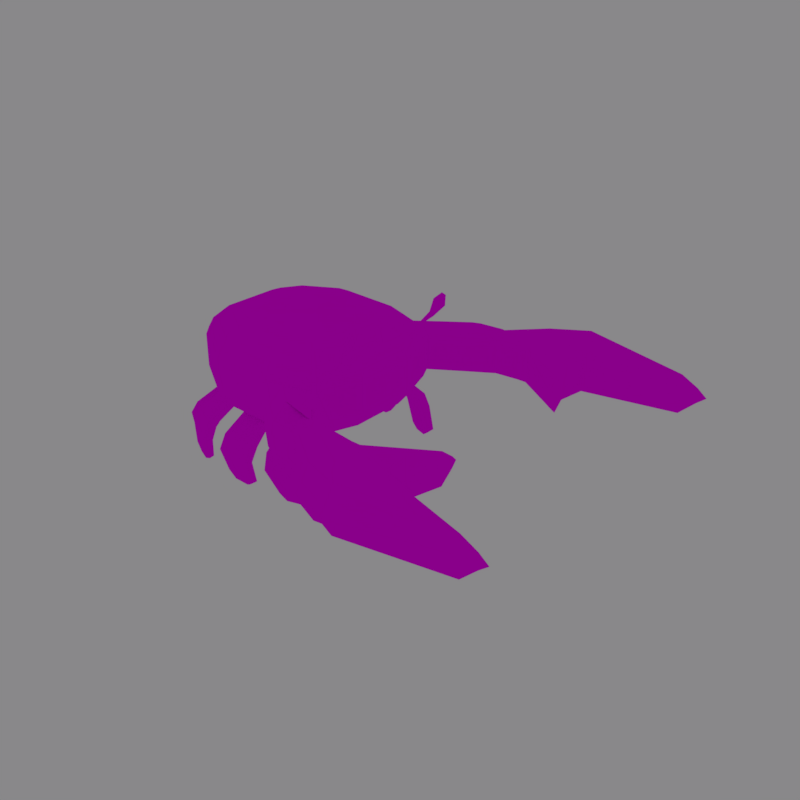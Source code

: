 # Source: crab_model.blend  (saved by Blender 2.79.0; exported with 4.5.12 LTS)
import bpy
from mathutils import Matrix  # noqa: F401  (used for matrix-valued properties, if any)

bpy.ops.wm.read_factory_settings(use_empty=True)
scene = bpy.context.scene
scene.name = 'Scene'

# ---- collections
col_collection_1 = bpy.data.collections.new('Collection 1'); scene.collection.children.link(col_collection_1)

# ---- images (referenced by path relative to the original .blend; pixels are not part of the script)
import os
ASSET_DIR = os.environ.get("B2B_ASSET_DIR", "")  # directory of the original .blend (textures are referenced by path, not embedded)
HERE = os.path.dirname(os.path.abspath(__file__))  # packed textures are extracted next to this script under _unpacked/

def load_image(name, relpath, width, height, colorspace="sRGB"):
    """Load a texture the original file referenced (path relative to the .blend, or extracted next to this script)."""
    p = next((c for c in (os.path.join(HERE, relpath), os.path.join(ASSET_DIR, relpath)) if relpath and os.path.exists(c)), "")
    if p:
        img = bpy.data.images.load(p, check_existing=True)
        img.name = name
    else:  # same state as the original file: an image datablock whose file is absent (Cycles renders it pink)
        img = bpy.data.images.new(name, width, height)
        img.source = "FILE"
        img.filepath = "//" + (relpath or name)
    img.colorspace_settings.name = colorspace
    return img
img_cr = load_image('CR', '', 2048, 2048, 'sRGB')
img_s = load_image('S', 'S.png', 1024, 1024, 'sRGB')

# ---- materials (node trees are filled in below, after node groups)
mat_material = bpy.data.materials.new('Material')
mat_material.alpha_threshold = 0.0
mat_material.diffuse_color = (0.8, 0.1838, 0.07429, 1.0)
mat_material.roughness = 0.5
mat_material.line_color = (0.0, 0.0, 0.0, 1.0)
mat_material_001 = bpy.data.materials.new('Material.001')
mat_material_001.alpha_threshold = 0.0
mat_material_001.roughness = 0.5
mat_material_002 = bpy.data.materials.new('Material.002')
mat_material_002.alpha_threshold = 0.0
mat_material_002.roughness = 0.5
mat_crab = bpy.data.materials.new('crab')
mat_crab.alpha_threshold = 0.0
mat_crab.roughness = 0.5
mat_material_005 = bpy.data.materials.new('Material.005')
mat_material_005.alpha_threshold = 0.0
mat_material_005.roughness = 0.5

# ---- material node trees
mat_material.use_nodes = True; mat_material.node_tree.nodes.clear()
_N = mat_material.node_tree.nodes; _L = mat_material.node_tree.links
n0 = _N.new('ShaderNodeOutputMaterial'); n0.name = 'Material Output'; n0.location = (300, 300)
n1 = _N.new('ShaderNodeBsdfDiffuse'); n1.name = 'Diffuse BSDF'; n1.location = (10, 300)
n1.inputs[0].default_value = (0.8, 0.1838, 0.07429, 1.0)
_L.new(n1.outputs[0], n0.inputs[0])
n0.is_active_output = True
mat_material_001.use_nodes = True; mat_material_001.node_tree.nodes.clear()
_N = mat_material_001.node_tree.nodes; _L = mat_material_001.node_tree.links
n0 = _N.new('ShaderNodeOutputMaterial'); n0.name = 'Material Output'; n0.location = (300, 300)
n1 = _N.new('ShaderNodeBsdfDiffuse'); n1.name = 'Diffuse BSDF'; n1.location = (10, 300)
n1.inputs[0].default_value = (0.07324, 0.07324, 0.07324, 1.0)
_L.new(n1.outputs[0], n0.inputs[0])
n0.is_active_output = True
mat_material_002.use_nodes = True; mat_material_002.node_tree.nodes.clear()
_N = mat_material_002.node_tree.nodes; _L = mat_material_002.node_tree.links
n0 = _N.new('ShaderNodeOutputMaterial'); n0.name = 'Material Output'; n0.location = (300, 300)
n1 = _N.new('ShaderNodeBsdfDiffuse'); n1.name = 'Diffuse BSDF'; n1.location = (10, 300)
n1.inputs[0].default_value = (0.8, 0.6779, 0.38, 1.0)
_L.new(n1.outputs[0], n0.inputs[0])
n0.is_active_output = True
mat_crab.use_nodes = True; mat_crab.node_tree.nodes.clear()
_N = mat_crab.node_tree.nodes; _L = mat_crab.node_tree.links
n0 = _N.new('ShaderNodeOutputMaterial'); n0.name = 'Material Output'; n0.location = (300, 300)
n1 = _N.new('ShaderNodeTexImage'); n1.name = 'Image Texture'; n1.location = (-2789, 2502)
n1.width = 140
n2 = _N.new('ShaderNodeBsdfDiffuse'); n2.name = 'Diffuse BSDF'; n2.location = (40, 321)
n3 = _N.new('ShaderNodeTexImage'); n3.name = 'Image Texture.001'; n3.location = (-121, 509)
n3.width = 140
n3.image = img_cr
_L.new(n2.outputs[0], n0.inputs[0])
n0.is_active_output = True
mat_material_005.use_nodes = True; mat_material_005.node_tree.nodes.clear()
_N = mat_material_005.node_tree.nodes; _L = mat_material_005.node_tree.links
n0 = _N.new('ShaderNodeOutputMaterial'); n0.name = 'Material Output'; n0.location = (300, 300)
n1 = _N.new('ShaderNodeBsdfDiffuse'); n1.name = 'Diffuse BSDF'; n1.location = (57, 428)
n2 = _N.new('ShaderNodeTexImage'); n2.name = 'Image Texture'; n2.location = (-137, 478)
n2.width = 129
n2.image = img_s
_L.new(n1.outputs[0], n0.inputs[0])
_L.new(n2.outputs[0], n1.inputs[0])
n0.is_active_output = True

# ---- world
world_world = bpy.data.worlds.new('World'); scene.world = world_world
world_world.color = (0.2493, 0.2457, 0.2529)
world_world.use_sun_shadow = False
world_world.sun_shadow_jitter_overblur = 0.0
world_world.cycles.sampling_method = 'MANUAL'

# ---- meshes
me_cube = bpy.data.meshes.new('Cube')
me_cube.from_pydata([(-0.3333, 0.3333, 1.133), (0.3333, 0.3333, 1.094), (-0.3333, -0.3333, 1.152), (0.3333, -0.3333, 1.11), (0.3333, 0.3333, -0.8963), (-0.3333, 0.3333, -0.8546), (0.3333, -0.3333, -0.8792), (-0.3333, -0.3333, -0.8342), (1.12, 1.12, -0.3291), (1.12, 1.12, 0.4153), (1.12, -1.12, -0.2868), (1.12, -1.12, 0.4566), (-1.12, -0.9128, -0.1275), (-1.12, -0.9128, 0.6131), (-1.12, 0.9128, -0.2077), (-1.12, 0.9128, 0.5342), (-1.56, -0.4478, 0.4509), (-1.56, -0.4478, -0.09769), (-1.56, 0.4478, 0.4262), (-1.56, 0.4478, -0.1228), (1.343, 0.4478, 0.4195), (1.343, 0.4478, -0.3265), (1.343, -0.4478, 0.4348), (1.343, -0.4478, -0.3108), (0.4478, 1.343, -0.3054), (0.4478, 1.343, 0.44), (-0.4478, 1.343, -0.2582), (-0.4478, 1.343, 0.4863), (0.4478, -1.343, 0.5027), (0.4478, -1.343, -0.2414), (-0.4478, -1.343, 0.567), (-0.4478, -1.343, -0.176), (0.6509, 0.6412, 1.073), (1.155, 0.8421, 0.7416), (0.8367, 0.8319, 1.0), (1.135, 0.8222, 0.791), (0.6509, -0.6412, 1.101), (1.155, -0.8421, 0.772), (0.8367, -0.8319, 1.034), (1.135, -0.8222, 0.821), (-0.6436, -0.6436, 1.187), (-1.084, -0.8834, 0.7953), (-0.8331, -0.6788, 1.146), (-0.9944, -0.8102, 1.003), (-0.6436, 0.6436, 1.146), (-1.084, 0.8834, 0.7198), (-0.8331, 0.6788, 1.092), (-0.9944, 0.8102, 0.9354), (0.7425, 0.3647, 1.072), (1.225, 0.6305, 0.7434), (0.9843, 0.3867, 1.002), (1.2, 0.6258, 0.7925), (1.225, -0.6305, 0.7656), (0.7425, -0.3647, 1.088), (1.2, -0.6258, 0.8148), (0.9843, -0.3867, 1.017), (-0.7362, -0.3642, 1.182), (-1.517, -0.4333, 0.5867), (-0.9811, -0.3864, 1.143), (-1.187, -0.4117, 1.001), (-1.517, 0.4333, 0.5632), (-0.7362, 0.3642, 1.159), (-1.187, 0.4117, 0.9719), (-0.9811, 0.3864, 1.117), (0.4333, 1.3, 0.6304), (0.3642, 0.7362, 1.083), (0.4117, 1.187, 0.8521), (0.3864, 0.9811, 1.018), (-0.3642, 0.7362, 1.123), (-0.4333, 1.3, 0.6752), (-0.3864, 0.9811, 1.059), (-0.4117, 1.187, 0.8952), (0.3642, -0.7362, 1.118), (0.4333, -1.3, 0.691), (0.3864, -0.9811, 1.064), (0.4117, -1.187, 0.9077), (-0.4333, -1.3, 0.7527), (-0.3642, -0.7362, 1.167), (-0.4117, -1.187, 0.9654), (-0.3864, -0.9811, 1.117), (0.6344, 0.6242, -0.9245), (1.088, 1.088, -0.494), (0.7965, 0.9011, -0.8262), (0.8646, 0.9706, -0.7611), (1.088, -1.088, -0.4521), (0.6344, -0.6242, -0.8955), (0.8646, -0.9706, -0.72), (0.7965, -0.9011, -0.7869), (-1.088, -0.8867, -0.2972), (-0.6267, -0.6267, -0.8081), (-0.8386, -0.9767, -0.5873), (-0.767, -0.8842, -0.6885), (-0.6267, 0.6267, -0.8492), (-1.088, 0.8867, -0.3748), (-0.767, 0.8842, -0.748), (-0.8386, 0.9767, -0.6539), (1.305, 0.4349, -0.4929), (0.721, 0.363, -0.9197), (1.188, 0.4124, -0.716), (0.9741, 0.3861, -0.8725), (0.721, -0.363, -0.9033), (1.305, -0.4349, -0.4773), (0.9741, -0.3861, -0.8566), (1.188, -0.4124, -0.7004), (-1.521, -0.4349, -0.2242), (-0.7143, -0.3625, -0.8065), (-1.11, -0.4718, -0.5877), (-1.004, -0.4587, -0.6783), (-0.7143, 0.3625, -0.8309), (-1.521, 0.4349, -0.2484), (-1.004, 0.4587, -0.711), (-1.11, 0.4718, -0.622), (0.3625, 0.7143, -0.9091), (0.4349, 1.305, -0.472), (0.4707, 1.009, -0.8123), (0.4816, 1.098, -0.747), (-0.4349, 1.305, -0.4256), (-0.3625, 0.7143, -0.8661), (-0.2064, 1.125, -0.7089), (-0.1992, 1.032, -0.7782), (0.4349, -1.305, -0.4092), (0.3625, -0.7143, -0.873), (0.4816, -1.098, -0.6943), (0.4707, -1.009, -0.7635), (-0.3625, -0.7143, -0.8222), (-0.4349, -1.305, -0.3457), (-0.1992, -1.032, -0.7177), (-0.2064, -1.125, -0.6432), (0.9951, -0.9938, -0.6776), (0.829, -0.8239, -0.8399), (0.829, 0.8239, -0.8755), (0.9951, 0.9938, -0.7177), (0.1992, 1.032, -0.8006), (0.2064, 1.125, -0.7318), (0.2064, -1.125, -0.6731), (0.1992, -1.032, -0.7464), (-0.5079, 1.119, -0.6811), (-0.4966, 1.0, -0.7689), (-0.4966, -1.0, -0.7058), (-0.5079, -1.119, -0.6107), (0.3858, 0.9708, -0.8565), (0.4123, 1.187, -0.6965), (0.4123, -1.187, -0.6385), (0.3858, -0.9708, -0.8082), (-0.8913, 0.7977, -0.732), (-0.3858, 0.9708, -0.8126), (-0.4123, 1.187, -0.6514), (-0.9745, 0.881, -0.6459), (-0.9745, -0.881, -0.584), (-0.4123, -1.187, -0.5785), (-0.3858, -0.9708, -0.7529), (-0.8913, -0.7977, -0.6767), (-0.8252, 0.8252, -0.7799), (-0.9941, 0.8623, -0.6064), (-0.9941, -0.8623, -0.5364), (-0.8252, -0.8252, -0.7236), (-1.187, 0.4123, -0.5719), (-0.9708, 0.3858, -0.7531), (-1.187, -0.4123, -0.5414), (-0.9708, -0.3858, -0.7258), (0.9997, -1.347, -1.398), (0.9198, -1.251, -1.492), (0.9198, 1.251, -1.544), (0.9997, 1.347, -1.452), (0.5379, 1.401, -1.53), (0.5507, 1.524, -1.439), (0.5507, -1.524, -1.368), (0.5379, -1.401, -1.464), (-0.2559, 1.562, -1.397), (-0.2475, 1.433, -1.493), (-0.2475, -1.433, -1.408), (-0.2559, -1.562, -1.305), (0.2197, 1.433, -1.518), (0.2281, 1.562, -1.422), (0.2281, -1.562, -1.342), (0.2197, -1.433, -1.443), (-0.9131, 1.227, -1.46), (-0.5961, 1.388, -1.485), (-0.6093, 1.553, -1.363), (-0.997, 1.356, -1.33), (-0.997, -1.356, -1.235), (-0.6093, -1.553, -1.263), (-0.5961, -1.388, -1.395), (-0.9131, -1.227, -1.374), (-1.181, 1.057, -1.429), (-1.278, 1.167, -1.311), (-1.278, -1.167, -1.223), (-1.181, -1.057, -1.351), (-1.437, 0.625, -1.278), (-1.312, 0.6076, -1.401), (-1.437, -0.625, -1.23), (-1.312, -0.6076, -1.354), (1.117, -1.295, -1.916), (1.045, -1.222, -1.987), (1.045, 1.222, -2.036), (1.117, 1.295, -1.966), (0.6984, 1.336, -2.023), (0.71, 1.43, -1.953), (0.71, -1.43, -1.889), (0.6984, -1.336, -1.963), (-0.1945, 1.482, -1.907), (-0.1869, 1.383, -1.981), (-0.1869, -1.383, -1.9), (-0.1945, -1.482, -1.821), (0.2365, 1.383, -2.004), (0.2441, 1.482, -1.93), (0.2441, -1.482, -1.854), (0.2365, -1.383, -1.932), (-0.9634, 1.204, -1.939), (-0.6762, 1.327, -1.961), (-0.6881, 1.453, -1.868), (-1.039, 1.302, -1.839), (-1.039, -1.302, -1.746), (-0.6881, -1.453, -1.772), (-0.6762, -1.327, -1.874), (-0.9634, -1.204, -1.854), (-1.186, 1.021, -1.912), (-1.275, 1.109, -1.82), (-1.275, -1.109, -1.737), (-1.186, -1.021, -1.836), (-1.419, 0.6746, -1.793), (-1.306, 0.6606, -1.888), (-1.419, -0.6746, -1.74), (-1.306, -0.6606, -1.837), (0.8901, 1.178, -1.188), (0.9713, 1.269, -1.102), (0.5021, 1.32, -1.173), (0.5151, 1.436, -1.087), (-0.2419, 1.475, -1.052), (-0.2333, 1.353, -1.143), (0.2417, 1.353, -1.168), (0.2503, 1.475, -1.078), (-0.5861, 1.466, -1.02), (-0.9803, 1.28, -0.9868), (-0.895, 1.159, -1.109), (-0.5727, 1.311, -1.134), (-1.043, 1.046, -1.089), (-1.142, 1.155, -0.9774), (-1.304, 0.6184, -0.946), (-1.177, 0.6012, -1.062), (-1.142, -1.155, -0.8935), (-1.043, -1.045, -1.015), (-1.304, -0.6184, -0.8991), (-1.177, -0.6012, -1.017), (-0.9797, -1.278, -0.8945), (-0.5857, -1.464, -0.9234), (-0.5723, -1.309, -1.048), (-0.8944, -1.157, -1.026), (0.2655, -1.475, -1.004), (0.2569, -1.353, -1.1), (-0.2267, -1.475, -0.9671), (-0.2181, -1.353, -1.065), (0.9723, -1.272, -1.055), (0.891, -1.181, -1.143), (0.5156, -1.439, -1.024), (0.5026, -1.322, -1.115), (0.9915, -1.308, -2.088), (0.9553, -1.271, -2.123), (0.9553, 1.271, -2.176), (0.9915, 1.308, -2.141), (0.7823, 1.329, -2.169), (0.7881, 1.376, -2.134), (0.7881, -1.376, -2.074), (0.7823, -1.329, -2.111), (-0.09804, 1.457, -2.092), (-0.09422, 1.408, -2.129), (-0.09422, -1.408, -2.049), (-0.09804, -1.457, -2.009), (0.1175, 1.408, -2.14), (0.1213, 1.457, -2.104), (0.1213, -1.457, -2.026), (0.1175, -1.408, -2.065), (-0.9158, 1.262, -2.08), (-0.7722, 1.324, -2.091), (-0.7782, 1.387, -2.045), (-0.9538, 1.312, -2.03), (-0.9538, -1.312, -1.939), (-0.7782, -1.387, -1.952), (-0.7722, -1.324, -2.002), (-0.9158, -1.262, -1.993), (-1.255, 0.9435, -2.042), (-1.299, 0.9878, -1.997), (-1.299, -0.9878, -1.922), (-1.255, -0.9435, -1.972), (-1.371, 0.7704, -1.983), (-1.314, 0.7635, -2.031), (-1.371, -0.7704, -1.924), (-1.314, -0.7635, -1.972), (0.9954, -0.9941, 0.867), (1.188, -0.4118, 0.8483), (1.3, -0.4333, 0.6253), (1.084, -1.084, 0.645), (1.188, 0.4118, 0.8335), (0.9954, 0.994, 0.8289), (1.084, 1.084, 0.6047), (1.3, 0.4333, 0.6103), (1.232, -0.7937, 0.9516), (1.271, -0.6758, 0.9481), (1.286, -0.6787, 0.9186), (1.244, -0.8056, 0.9223), (1.271, 0.6758, 0.9249), (1.232, 0.7937, 0.9241), (1.244, 0.8056, 0.8944), (1.286, 0.6787, 0.8955), (1.31, -0.8684, 1.199), (1.373, -0.6442, 1.193), (1.397, -0.6496, 1.145), (1.329, -0.8911, 1.151), (1.373, 0.6442, 1.172), (1.31, 0.8684, 1.17), (1.329, 0.8911, 1.122), (1.397, 0.6496, 1.124), (1.556, -0.8682, 1.814), (1.649, -0.5736, 1.854), (1.698, -0.5807, 1.801), (1.598, -0.8981, 1.758), (1.649, 0.5736, 1.838), (1.556, 0.8682, 1.79), (1.598, 0.8981, 1.733), (1.698, 0.5807, 1.786), (1.682, 0.5309, 1.479), (1.625, 0.5214, 1.564), (1.498, 0.9143, 1.53), (1.546, 0.9541, 1.443), (1.546, -0.9541, 1.47), (1.498, -0.9143, 1.557), (1.625, -0.5214, 1.578), (1.682, -0.5309, 1.494), (1.581, 1.442, -0.3508), (1.581, 1.442, 0.3944), (1.581, -1.442, -0.3072), (1.581, -1.442, 0.4366), (0.9082, 1.729, -0.3341), (0.9082, 1.729, 0.4121), (0.9082, -1.729, 0.4794), (0.9082, -1.729, -0.2652), (2.256, 1.701, -0.3685), (2.256, 1.701, 0.3776), (2.256, -1.701, -0.3358), (2.256, -1.701, 0.4088), (1.584, 2.04, -0.36), (1.584, 2.04, 0.3872), (1.584, -2.04, 0.4441), (1.584, -2.04, -0.3013), (1.914, -1.662, -0.3212), (1.242, -1.992, -0.2822), (1.242, -1.992, 0.4627), (1.914, -1.662, 0.423), (1.246, 1.996, 0.3964), (1.246, 1.996, -0.3504), (1.919, 1.664, -0.3622), (1.919, 1.664, 0.3835), (2.389, 1.701, -0.3702), (2.389, 1.701, 0.376), (2.389, -1.701, -0.3411), (2.389, -1.701, 0.4038), (1.716, 2.04, -0.3629), (1.716, 2.04, 0.3845), (1.716, -2.04, 0.4371), (1.716, -2.04, -0.3084), (4.341, 2.386, -0.5237), (4.341, 2.386, 0.3715), (4.341, -2.386, -0.5237), (4.341, -2.386, 0.3715), (2.807, 2.655, -0.5248), (2.807, 2.655, 0.5248), (2.807, -2.655, 0.5458), (2.807, -2.655, -0.5014), (3.069, 2.043, -0.4486), (3.069, 2.043, 0.4486), (2.262, 2.45, -0.4486), (2.262, 2.45, 0.4501), (2.262, -2.45, 0.4899), (3.069, -2.043, 0.46), (2.262, -2.45, -0.4063), (3.069, -2.043, -0.4356), (3.183, 1.194, -0.3735), (3.183, 1.194, 0.3735), (3.183, -1.194, -0.3667), (3.183, -1.194, 0.3793), (3.005, 1.648, 0.4486), (3.005, -1.648, 0.4598), (3.005, -1.648, -0.4358), (3.005, 1.648, -0.4486), (1.12, 1.12, -0.08096), (1.12, 1.12, 0.1672), (1.12, -1.12, -0.03896), (1.12, -1.12, 0.2088), (-1.12, -0.9128, 0.1194), (-1.12, -0.9128, 0.3662), (-1.12, 0.9128, 0.03961), (-1.12, 0.9128, 0.2869), (-1.56, -0.4478, 0.268), (-1.56, -0.4478, 0.08517), (-1.56, 0.4478, 0.2432), (-1.56, 0.4478, 0.06024), (1.343, 0.4478, 0.1709), (1.343, 0.4478, -0.07781), (1.343, -0.4478, 0.1863), (1.343, -0.4478, -0.06224), (0.4478, 1.343, -0.05695), (0.4478, 1.343, 0.1915), (-0.4478, 1.343, -0.01002), (-0.4478, 1.343, 0.2381), (0.4478, -1.343, 0.2547), (0.4478, -1.343, 0.006662), (-0.4478, -1.343, 0.3193), (-0.4478, -1.343, 0.07168), (1.581, 1.442, -0.1024), (1.581, 1.442, 0.146), (1.581, -1.442, -0.05929), (1.581, -1.442, 0.1887), (0.9082, 1.787, -0.08535), (0.9082, 1.787, 0.1634), (0.9082, -1.796, 0.2312), (0.9082, -1.796, -0.01697), (2.256, 1.701, -0.1198), (2.256, 1.701, 0.1289), (2.256, -1.701, -0.08763), (2.256, -1.701, 0.1606), (1.584, 2.109, -0.1109), (1.584, 2.109, 0.1382), (1.584, -2.118, 0.1956), (1.584, -2.118, -0.05284), (1.914, -1.662, 0.1749), (1.914, -1.662, -0.07313), (1.242, -2.068, -0.03393), (1.242, -2.068, 0.2144), (1.919, 1.664, -0.1136), (1.919, 1.664, 0.135), (1.246, 2.063, 0.1475), (1.246, 2.063, -0.1015), (2.389, 1.701, -0.1215), (2.389, 1.701, 0.1273), (2.389, -1.701, -0.09279), (2.389, -1.701, 0.1555), (1.716, 2.04, -0.1138), (1.716, 2.04, 0.1353), (1.716, -2.04, 0.1886), (1.716, -2.04, -0.05987), (4.574, 2.386, -0.1746), (4.574, 2.386, 0.1746), (4.574, -2.386, -0.1746), (4.574, -2.386, 0.1746), (2.807, 2.776, -0.1749), (2.807, 2.776, 0.1749), (2.807, -2.788, 0.1967), (2.807, -2.788, -0.1523), (2.262, 2.562, 0.1505), (2.262, 2.562, -0.1491), (3.069, 2.043, -0.1495), (3.069, 2.043, 0.1495), (3.069, -2.043, 0.1615), (3.069, -2.043, -0.137), (2.262, -2.573, -0.1076), (2.262, -2.573, 0.1912), (3.183, 1.031, -0.1245), (3.183, 1.031, 0.1245), (3.183, -0.9949, -0.118), (3.183, -0.9949, 0.1306), (3.005, 1.648, -0.1495), (3.005, 1.648, 0.1495), (3.005, -1.648, 0.1613), (3.005, -1.648, -0.1372), (1.12, 1.12, 0.04311), (1.12, -1.12, 0.08493), (-1.12, -0.9128, 0.2428), (-1.12, 0.9128, 0.1632), (-1.56, -0.4478, 0.1766), (-1.56, 0.4478, 0.1517), (1.343, 0.4478, 0.04653), (1.343, -0.4478, 0.06202), (0.4478, 1.343, 0.06729), (-0.4478, 1.343, 0.1141), (0.4478, -1.343, 0.1307), (-0.4478, -1.343, 0.1955), (1.581, 1.442, 0.02183), (1.581, -1.442, 0.06468), (0.9082, 1.787, 0.03902), (0.9082, -1.796, 0.1071), (2.256, 1.701, 0.004544), (2.256, -1.701, 0.03648), (1.584, 2.109, 0.01363), (1.584, -2.118, 0.07138), (1.914, -1.662, 0.05091), (1.242, -2.068, 0.09022), (1.919, 1.664, 0.01068), (1.246, 2.063, 0.02299), (2.389, 1.701, 0.002899), (2.389, -1.701, 0.03135), (1.716, 2.04, 0.01078), (1.716, -2.04, 0.06439), (4.711, 2.386, -2.384e-07), (4.711, -2.386, -2.384e-07), (2.807, 2.897, -1.788e-07), (2.807, -2.92, 0.02221), (2.262, 2.673, 0.0007316), (3.069, 2.043, -2.384e-07), (3.069, -2.043, 0.01223), (2.262, -2.696, 0.04178), (3.183, 0.9714, 2.384e-07), (3.183, -0.9225, 0.006294), (3.005, 1.648, 2.384e-07), (3.005, -1.648, 0.01202), (0.8941, -1.195, -0.2715), (0.6699, -1.27, -0.2564), (0.8941, -1.195, 0.4721), (0.6699, -1.27, 0.4875), (0.8941, 1.195, 0.4236), (0.6699, 1.27, 0.4319), (0.8941, 1.195, -0.3211), (0.6699, 1.27, -0.3133), (0.8652, 1.157, 0.6133), (0.6482, 1.229, 0.6219), (0.6044, 1.124, 0.8444), (0.799, 1.059, 0.8367), (0.5351, 0.9318, 1.012), (0.6852, 0.8821, 1.006), (0.4589, 0.7048, 1.08), (0.5544, 0.6731, 1.077), (0.5544, -0.6731, 1.107), (0.4589, -0.7048, 1.112), (0.5351, -0.9318, 1.054), (0.6852, -0.8821, 1.044), (0.6044, -1.124, 0.8942), (0.799, -1.059, 0.8807), (0.6482, -1.229, 0.6758), (0.8652, -1.157, 0.6605), (0.4685, 0.3437, 1.086), (0.6049, 0.3541, 1.079), (0.6049, -0.3541, 1.095), (0.4685, -0.3437, 1.102), (0.5429, 0.6545, -0.9193), (0.4523, 0.6846, -0.9142), (0.5322, 0.9223, -0.8628), (0.6799, 0.8733, -0.8691), (0.6048, 1.123, -0.7035), (0.799, 1.059, -0.7106), (0.6506, 1.233, -0.4793), (0.8684, 1.161, -0.4866), (0.8684, -1.161, -0.4377), (0.6506, -1.233, -0.4234), (0.6048, -1.123, -0.6514), (0.799, -1.059, -0.6645), (0.5322, -0.9223, -0.8187), (0.6799, -0.8733, -0.8292), (0.4523, -0.6846, -0.8804), (0.5429, -0.6545, -0.8879), (0.5906, 0.353, -0.9118), (0.4613, 0.3431, -0.904), (0.4613, -0.3431, -0.8871), (0.5906, -0.353, -0.8952), (0.5782, 0.9733, -0.8169), (0.6868, 0.9374, -0.8215), (0.6081, 1.056, -0.7517), (0.7357, 1.013, -0.7564), (0.6081, -1.056, -0.7028), (0.7357, -1.013, -0.7113), (0.5782, -0.9733, -0.7712), (0.6868, -0.9374, -0.779), (0.664, 1.351, -1.534), (0.7913, 1.301, -1.539), (0.699, 1.466, -1.443), (0.8486, 1.407, -1.448), (0.699, -1.466, -1.378), (0.8486, -1.407, -1.388), (0.664, -1.351, -1.473), (0.7913, -1.301, -1.482), (0.8127, 1.298, -2.027), (0.9281, 1.26, -2.031), (0.8444, 1.386, -1.957), (0.9801, 1.341, -1.961), (0.8444, -1.386, -1.898), (0.9801, -1.341, -1.907), (0.8127, -1.298, -1.971), (0.9281, -1.26, -1.979), (0.8178, 1.325, -1.097), (0.6658, 1.381, -1.092), (0.6302, 1.273, -1.178), (0.7596, 1.226, -1.183), (0.7603, -1.229, -1.134), (0.6309, -1.276, -1.124), (0.6664, -1.384, -1.035), (0.8186, -1.328, -1.045), (0.8394, 1.31, -2.171), (0.8971, 1.29, -2.173), (0.8552, 1.353, -2.136), (0.9231, 1.331, -2.139), (0.8552, -1.353, -2.079), (0.9231, -1.331, -2.083), (0.8394, -1.31, -2.115), (0.8971, -1.29, -2.119), (1.354, -1.539, -0.2931), (1.13, -1.635, -0.2791), (1.354, -1.539, 0.5823), (1.13, -1.635, 0.5966), (1.354, 1.539, 0.5317), (1.13, 1.634, 0.5376), (1.354, 1.539, -0.3452), (1.13, 1.634, -0.3396), (2.03, -1.815, -0.3242), (1.806, -1.928, -0.3127), (2.03, -1.815, 0.552), (1.806, -1.928, 0.5637), (2.03, 1.815, 0.5121), (1.806, 1.928, 0.5153), (2.03, 1.815, -0.3656), (1.806, 1.928, -0.3628), (1.464, -1.534, 0.5809), (1.688, -1.773, 0.5677), (1.688, -1.773, -0.3081), (1.464, -1.883, -0.2951), (1.692, 1.776, 0.5191), (1.468, 1.886, 0.5234), (1.468, 1.886, -0.3543), (1.692, 1.776, -0.3582), (2.163, -1.815, -0.3301), (1.939, -1.928, -0.3192), (2.163, -1.815, 0.5282), (1.939, -1.928, 0.5393), (2.163, 1.815, 0.4921), (1.939, 1.928, 0.4949), (2.163, 1.815, -0.3678), (1.939, 1.928, -0.3653), (3.825, -2.476, -0.5162), (3.313, -2.566, -0.5088), (3.825, -2.476, 0.4302), (3.313, -2.566, 0.4883), (3.825, 2.476, 0.4231), (3.313, 2.566, 0.4742), (3.825, 2.476, -0.5241), (3.313, 2.566, -0.5245), (2.798, 2.18, 0.5623), (2.528, 2.316, 0.5628), (2.528, 2.316, -0.4486), (2.798, 2.18, -0.4486), (2.798, -2.18, -0.4257), (2.528, -2.316, -0.416), (2.528, -2.316, 0.5932), (2.798, -2.18, 0.5833), (3.979, 2.517, 0.1747), (3.39, 2.647, 0.1748), (3.979, 2.517, -0.1747), (3.39, 2.647, -0.1748), (3.979, -2.521, -0.1671), (3.39, -2.655, -0.1597), (3.979, -2.521, 0.182), (3.39, -2.655, 0.1894), (4.07, -2.565, 0.007471), (3.435, -2.744, 0.01487), (4.07, 2.558, -2.184e-07), (3.435, 2.728, -1.985e-07)], [], [(88, 12, 17, 104), (69, 27, 15, 45), (531, 3, 72, 521), (2, 56, 40, 77), (528, 1, 3, 531), (96, 21, 23, 101), (30, 76, 41, 13), (64, 25, 27, 69), (518, 65, 1, 528), (0, 61, 56, 2), (18, 60, 45, 15), (16, 57, 60, 18), (109, 19, 14, 93), (24, 113, 116, 26), (104, 17, 19, 109), (4, 6, 7, 5), (511, 538, 113, 24), (120, 29, 31, 125), (20, 295, 290, 22), (1, 0, 2, 3), (507, 526, 73, 28), (3, 2, 77, 72), (101, 23, 10, 84), (112, 4, 5, 117), (22, 290, 291, 11), (13, 41, 57, 16), (28, 73, 76, 30), (541, 505, 29, 120), (6, 121, 124, 7), (404, 28, 30, 406), (125, 31, 12, 88), (511, 24, 332, 599), (65, 68, 0, 1), (400, 24, 26, 402), (9, 294, 295, 20), (405, 29, 335, 415), (549, 550, 6, 4), (396, 20, 22, 398), (533, 549, 4, 112), (385, 9, 20, 396), (5, 7, 105, 108), (392, 16, 18, 394), (117, 5, 108, 92), (389, 13, 16, 392), (68, 44, 61, 0), (402, 26, 14, 390), (26, 116, 93, 14), (394, 18, 15, 391), (7, 124, 89, 105), (406, 30, 13, 389), (550, 546, 121, 6), (398, 22, 11, 387), (53, 36, 38, 55), (55, 38, 288, 289), (33, 35, 301, 302), (69, 45, 47, 71), (71, 47, 46, 70), (70, 46, 44, 68), (77, 40, 42, 79), (79, 42, 43, 78), (78, 43, 41, 76), (61, 44, 46, 63), (63, 46, 47, 62), (62, 47, 45, 60), (32, 48, 50, 34), (34, 50, 292, 293), (49, 33, 302, 303), (48, 53, 55, 50), (50, 55, 289, 292), (292, 289, 290, 295), (40, 56, 58, 42), (42, 58, 59, 43), (43, 59, 57, 41), (56, 61, 63, 58), (58, 63, 62, 59), (59, 62, 60, 57), (513, 64, 66, 514), (514, 66, 67, 516), (516, 67, 65, 518), (64, 69, 71, 66), (66, 71, 70, 67), (67, 70, 68, 65), (521, 72, 74, 522), (522, 74, 75, 524), (524, 75, 73, 526), (72, 77, 79, 74), (74, 79, 78, 75), (75, 78, 76, 73), (513, 509, 25, 64), (101, 84, 128, 103), (103, 128, 129, 102), (102, 129, 85, 100), (117, 92, 152, 145), (238, 237, 185, 188), (146, 153, 93, 116), (125, 88, 154, 149), (251, 249, 175, 170), (150, 155, 89, 124), (109, 93, 153, 156), (245, 244, 180, 181), (157, 152, 92, 108), (81, 96, 98, 131), (131, 98, 99, 130), (130, 99, 97, 80), (96, 101, 103, 98), (98, 103, 102, 99), (99, 102, 100, 97), (88, 104, 158, 154), (241, 240, 186, 187), (155, 159, 105, 89), (104, 109, 156, 158), (158, 156, 157, 159), (159, 157, 108, 105), (533, 112, 140, 534), (248, 250, 171, 174), (536, 141, 113, 538), (112, 117, 145, 140), (233, 232, 178, 179), (141, 146, 116, 113), (541, 120, 142, 542), (237, 236, 184, 185), (544, 143, 121, 546), (120, 125, 149, 142), (249, 248, 174, 175), (143, 150, 124, 121), (81, 8, 21, 96), (86, 87, 129, 128), (82, 83, 131, 130), (553, 82, 130, 535), (115, 114, 140, 141), (554, 115, 141, 536), (557, 86, 128, 543), (123, 122, 142, 143), (558, 123, 143, 544), (118, 119, 145, 146), (126, 127, 149, 150), (132, 133, 141, 140), (119, 132, 140, 145), (133, 118, 146, 141), (134, 135, 143, 142), (127, 134, 142, 149), (135, 126, 150, 143), (94, 137, 145, 152), (137, 136, 146, 145), (95, 94, 152, 153), (136, 95, 153, 146), (90, 139, 149, 154), (139, 138, 150, 149), (91, 90, 154, 155), (138, 91, 155, 150), (144, 147, 153, 152), (148, 151, 155, 154), (147, 111, 156, 153), (111, 110, 157, 156), (110, 144, 152, 157), (106, 148, 154, 158), (107, 106, 158, 159), (151, 107, 159, 155), (189, 188, 220, 221), (161, 160, 192, 193), (175, 174, 206, 207), (188, 185, 217, 220), (168, 173, 205, 200), (187, 186, 218, 219), (172, 169, 201, 204), (185, 184, 216, 217), (246, 245, 181, 182), (239, 238, 188, 189), (244, 247, 183, 180), (236, 239, 189, 184), (247, 246, 182, 183), (240, 242, 190, 186), (253, 252, 160, 161), (242, 243, 191, 190), (225, 224, 162, 163), (243, 241, 187, 191), (578, 226, 164, 560), (229, 228, 168, 169), (226, 227, 165, 164), (250, 251, 170, 171), (576, 225, 163, 563), (231, 230, 172, 173), (582, 254, 166, 564), (235, 234, 176, 177), (230, 229, 169, 172), (254, 255, 167, 166), (232, 235, 177, 178), (228, 231, 173, 168), (580, 253, 161, 567), (234, 233, 179, 176), (218, 222, 286, 282), (568, 196, 260, 584), (202, 207, 271, 266), (216, 221, 285, 280), (195, 194, 258, 259), (206, 203, 267, 270), (221, 220, 284, 285), (193, 192, 256, 257), (174, 171, 203, 206), (163, 162, 194, 195), (184, 189, 221, 216), (170, 175, 207, 202), (560, 164, 196, 568), (186, 190, 222, 218), (177, 176, 208, 209), (164, 165, 197, 196), (190, 191, 223, 222), (178, 177, 209, 210), (563, 163, 195, 571), (191, 187, 219, 223), (176, 179, 211, 208), (564, 166, 198, 572), (179, 178, 210, 211), (166, 167, 199, 198), (181, 180, 212, 213), (567, 161, 193, 575), (182, 181, 213, 214), (169, 168, 200, 201), (180, 183, 215, 212), (171, 170, 202, 203), (183, 182, 214, 215), (173, 172, 204, 205), (555, 83, 225, 576), (114, 115, 227, 226), (552, 114, 226, 578), (83, 82, 224, 225), (118, 133, 231, 228), (132, 119, 229, 230), (133, 132, 230, 231), (119, 118, 228, 229), (94, 95, 233, 234), (136, 137, 235, 232), (137, 94, 234, 235), (95, 136, 232, 233), (144, 110, 239, 236), (110, 111, 238, 239), (147, 144, 236, 237), (111, 147, 237, 238), (107, 151, 241, 243), (106, 107, 243, 242), (148, 106, 242, 240), (151, 148, 240, 241), (91, 138, 246, 247), (90, 91, 247, 244), (138, 139, 245, 246), (139, 90, 244, 245), (127, 126, 251, 250), (135, 134, 248, 249), (134, 127, 250, 248), (126, 135, 249, 251), (559, 87, 253, 580), (122, 123, 255, 254), (556, 122, 254, 582), (87, 86, 252, 253), (273, 272, 275, 274), (277, 276, 279, 278), (284, 281, 280, 285), (282, 286, 287, 283), (584, 260, 261, 586), (268, 265, 264, 269), (588, 262, 263, 590), (270, 267, 266, 271), (209, 208, 272, 273), (196, 197, 261, 260), (222, 223, 287, 286), (210, 209, 273, 274), (571, 195, 259, 587), (223, 219, 283, 287), (208, 211, 275, 272), (572, 198, 262, 588), (211, 210, 274, 275), (198, 199, 263, 262), (213, 212, 276, 277), (575, 193, 257, 591), (214, 213, 277, 278), (201, 200, 264, 265), (212, 215, 279, 276), (203, 202, 266, 267), (215, 214, 278, 279), (205, 204, 268, 269), (217, 216, 280, 281), (204, 201, 265, 268), (219, 218, 282, 283), (200, 205, 269, 264), (220, 217, 281, 284), (207, 206, 270, 271), (39, 54, 289, 288), (54, 52, 290, 289), (37, 39, 288, 291), (52, 37, 291, 290), (51, 35, 293, 292), (35, 33, 294, 293), (49, 51, 292, 295), (33, 49, 295, 294), (297, 296, 304, 305), (296, 299, 307, 304), (37, 52, 298, 299), (52, 54, 297, 298), (51, 49, 303, 300), (35, 51, 300, 301), (39, 37, 299, 296), (54, 39, 296, 297), (322, 321, 316, 317), (321, 320, 319, 316), (303, 302, 310, 311), (302, 301, 309, 310), (299, 298, 306, 307), (298, 297, 305, 306), (300, 303, 311, 308), (301, 300, 308, 309), (313, 312, 315, 314), (317, 316, 319, 318), (325, 324, 315, 312), (326, 325, 312, 313), (320, 323, 318, 319), (323, 322, 317, 318), (324, 327, 314, 315), (327, 326, 313, 314), (310, 309, 322, 323), (311, 310, 323, 320), (308, 311, 320, 321), (309, 308, 321, 322), (306, 305, 326, 327), (307, 306, 327, 324), (305, 304, 325, 326), (304, 307, 324, 325), (430, 348, 341, 421), (610, 344, 338, 600), (401, 25, 333, 413), (507, 28, 334, 595), (384, 8, 328, 408), (508, 9, 329, 596), (504, 10, 330, 592), (387, 11, 331, 411), (600, 338, 354, 616), (604, 337, 353, 620), (428, 350, 336, 416), (614, 349, 340, 607), (608, 346, 342, 603), (426, 345, 343, 423), (424, 347, 339, 419), (612, 351, 337, 604), (411, 331, 347, 424), (415, 335, 345, 426), (595, 334, 346, 608), (592, 330, 344, 610), (596, 329, 351, 612), (599, 332, 349, 614), (408, 328, 350, 428), (413, 333, 348, 430), (634, 370, 364, 631), (450, 368, 360, 440), (421, 341, 357, 437), (416, 336, 352, 432), (607, 340, 356, 623), (603, 342, 358, 619), (423, 343, 359, 439), (419, 339, 355, 435), (647, 627, 366, 446), (643, 631, 364, 444), (638, 372, 366, 627), (454, 374, 367, 447), (452, 373, 363, 443), (632, 369, 361, 628), (636, 375, 362, 624), (448, 371, 365, 445), (437, 357, 371, 448), (620, 353, 369, 632), (451, 369, 380, 461), (623, 356, 370, 634), (616, 354, 375, 636), (432, 352, 376, 456), (439, 359, 374, 454), (619, 358, 372, 638), (456, 376, 383, 460), (459, 379, 381, 462), (355, 373, 381, 379), (453, 375, 382, 463), (435, 355, 379, 459), (354, 378, 382, 375), (353, 377, 380, 369), (368, 383, 352), (376, 352, 383), (354, 434, 458, 378), (489, 435, 459, 501), (373, 452, 462, 381), (498, 453, 463, 503), (378, 458, 463, 382), (501, 459, 462, 503), (377, 457, 461, 380), (500, 456, 460, 502), (358, 438, 455, 372), (491, 439, 454, 499), (353, 433, 457, 377), (488, 432, 456, 500), (368, 450, 460, 383), (497, 451, 461, 502), (356, 436, 449, 370), (490, 437, 448, 496), (370, 449, 444, 364), (496, 448, 445, 494), (375, 453, 442, 362), (498, 452, 443, 493), (372, 455, 446, 366), (499, 454, 447, 495), (629, 641, 445, 365), (651, 643, 444, 494), (625, 645, 447, 367), (649, 647, 446, 495), (338, 418, 434, 354), (481, 419, 435, 489), (342, 422, 438, 358), (483, 423, 439, 491), (337, 417, 433, 353), (480, 416, 432, 488), (340, 420, 436, 356), (482, 421, 437, 490), (369, 451, 441, 361), (497, 450, 440, 492), (332, 412, 431, 349), (478, 413, 430, 487), (329, 409, 429, 351), (476, 408, 428, 486), (334, 414, 427, 346), (479, 415, 426, 485), (330, 410, 425, 344), (477, 411, 424, 484), (344, 425, 418, 338), (484, 424, 419, 481), (346, 427, 422, 342), (485, 426, 423, 483), (351, 429, 417, 337), (486, 428, 416, 480), (10, 386, 410, 330), (465, 387, 411, 477), (9, 385, 409, 329), (464, 384, 408, 476), (24, 400, 412, 332), (472, 401, 413, 478), (349, 431, 420, 340), (487, 430, 421, 482), (23, 399, 386, 10), (471, 398, 387, 465), (31, 407, 388, 12), (475, 406, 389, 466), (19, 395, 390, 14), (469, 394, 391, 467), (27, 403, 391, 15), (473, 402, 390, 467), (12, 388, 393, 17), (466, 389, 392, 468), (17, 393, 395, 19), (468, 392, 394, 469), (8, 384, 397, 21), (464, 385, 396, 470), (21, 397, 399, 23), (470, 396, 398, 471), (28, 404, 414, 334), (474, 405, 415, 479), (25, 401, 403, 27), (472, 400, 402, 473), (29, 405, 407, 31), (474, 404, 406, 475), (405, 474, 475, 407), (401, 472, 473, 403), (404, 474, 479, 414), (397, 470, 471, 399), (384, 464, 470, 397), (393, 468, 469, 395), (388, 466, 468, 393), (403, 473, 467, 391), (395, 469, 467, 390), (407, 475, 466, 388), (399, 471, 465, 386), (431, 487, 482, 420), (400, 472, 478, 412), (385, 464, 476, 409), (386, 465, 477, 410), (429, 486, 480, 417), (427, 485, 483, 422), (425, 484, 481, 418), (410, 477, 484, 425), (414, 479, 485, 427), (409, 476, 486, 429), (412, 478, 487, 431), (451, 497, 492, 441), (420, 482, 490, 436), (417, 480, 488, 433), (422, 483, 491, 438), (418, 481, 489, 434), (645, 649, 495, 447), (641, 651, 494, 445), (455, 499, 495, 446), (453, 498, 493, 442), (449, 496, 494, 444), (436, 490, 496, 449), (450, 497, 502, 460), (433, 488, 500, 457), (438, 491, 499, 455), (457, 500, 502, 461), (458, 501, 503, 463), (452, 498, 503, 462), (434, 489, 501, 458), (441, 492, 650, 640), (640, 650, 651, 641), (442, 493, 648, 644), (644, 648, 649, 645), (493, 443, 646, 648), (648, 646, 647, 649), (362, 442, 644, 624), (624, 644, 645, 625), (492, 440, 642, 650), (650, 642, 643, 651), (361, 441, 640, 628), (628, 640, 641, 629), (355, 618, 639, 373), (618, 619, 638, 639), (359, 617, 637, 374), (617, 616, 636, 637), (352, 622, 635, 368), (622, 623, 634, 635), (357, 621, 633, 371), (621, 620, 632, 633), (374, 637, 625, 367), (637, 636, 624, 625), (371, 633, 629, 365), (633, 632, 628, 629), (373, 639, 626, 363), (639, 638, 627, 626), (440, 360, 630, 642), (642, 630, 631, 643), (443, 363, 626, 646), (646, 626, 627, 647), (339, 602, 618, 355), (602, 603, 619, 618), (336, 606, 622, 352), (606, 607, 623, 622), (368, 635, 630, 360), (635, 634, 631, 630), (328, 598, 615, 350), (598, 599, 614, 615), (333, 597, 613, 348), (597, 596, 612, 613), (335, 593, 611, 345), (593, 592, 610, 611), (331, 594, 609, 347), (594, 595, 608, 609), (348, 613, 605, 341), (613, 612, 604, 605), (347, 609, 602, 339), (609, 608, 603, 602), (350, 615, 606, 336), (615, 614, 607, 606), (341, 605, 621, 357), (605, 604, 620, 621), (343, 601, 617, 359), (601, 600, 616, 617), (29, 505, 593, 335), (505, 504, 592, 593), (25, 509, 597, 333), (509, 508, 596, 597), (11, 506, 594, 331), (506, 507, 595, 594), (345, 611, 601, 343), (611, 610, 600, 601), (199, 574, 590, 263), (574, 575, 591, 590), (192, 573, 589, 256), (573, 572, 588, 589), (197, 570, 586, 261), (570, 571, 587, 586), (256, 589, 591, 257), (589, 588, 590, 591), (258, 585, 587, 259), (585, 584, 586, 587), (86, 557, 583, 252), (557, 556, 582, 583), (123, 558, 581, 255), (558, 559, 580, 581), (82, 553, 579, 224), (553, 552, 578, 579), (115, 554, 577, 227), (554, 555, 576, 577), (167, 566, 574, 199), (566, 567, 575, 574), (160, 565, 573, 192), (565, 564, 572, 573), (165, 562, 570, 197), (562, 563, 571, 570), (162, 561, 569, 194), (561, 560, 568, 569), (194, 569, 585, 258), (569, 568, 584, 585), (255, 581, 566, 167), (581, 580, 567, 566), (252, 583, 565, 160), (583, 582, 564, 565), (227, 577, 562, 165), (577, 576, 563, 562), (224, 579, 561, 162), (579, 578, 560, 561), (87, 559, 545, 129), (559, 558, 544, 545), (122, 556, 542, 142), (556, 557, 543, 542), (83, 555, 537, 131), (555, 554, 536, 537), (114, 552, 534, 140), (552, 553, 535, 534), (129, 545, 547, 85), (545, 544, 546, 547), (84, 540, 543, 128), (540, 541, 542, 543), (131, 537, 539, 81), (537, 536, 538, 539), (80, 532, 535, 130), (532, 533, 534, 535), (294, 9, 508, 512), (512, 508, 509, 513), (288, 525, 527, 291), (525, 524, 526, 527), (38, 523, 525, 288), (523, 522, 524, 525), (36, 520, 523, 38), (520, 521, 522, 523), (34, 517, 519, 32), (517, 516, 518, 519), (293, 515, 517, 34), (515, 514, 516, 517), (294, 512, 515, 293), (512, 513, 514, 515), (100, 85, 547, 551), (551, 547, 546, 550), (80, 97, 548, 532), (532, 548, 549, 533), (97, 100, 551, 548), (548, 551, 550, 549), (8, 510, 598, 328), (510, 511, 599, 598), (84, 10, 504, 540), (540, 504, 505, 541), (11, 291, 527, 506), (506, 527, 526, 507), (8, 81, 539, 510), (510, 539, 538, 511), (32, 519, 529, 48), (519, 518, 528, 529), (48, 529, 530, 53), (529, 528, 531, 530), (53, 530, 520, 36), (530, 531, 521, 520)])
me_cube.polygons.foreach_set('material_index', [4, 4, 4, 4, 4, 4, 4, 4, 4, 4, 4, 4, 4, 4, 4, 4, 4, 4, 4, 4, 4, 4, 4, 4, 4, 4, 4, 4, 4, 4, 4, 4, 4, 4, 4, 4, 4, 4, 4, 4, 4, 4, 4, 4, 4, 4, 4, 4, 4, 4, 4, 4, 4, 4, 4, 4, 4, 4, 4, 4, 4, 4, 4, 4, 4, 4, 4, 4, 4, 4, 4, 4, 4, 4, 4, 4, 4, 4, 4, 4, 4, 4, 4, 4, 4, 4, 4, 4, 4, 4, 4, 4, 4, 4, 4, 4, 4, 4, 4, 4, 4, 4, 4, 4, 4, 4, 4, 4, 4, 4, 4, 4, 4, 4, 4, 4, 4, 4, 4, 4, 4, 4, 4, 4, 4, 4, 4, 4, 4, 4, 4, 4, 4, 4, 4, 4, 4, 4, 4, 4, 4, 4, 4, 4, 4, 4, 4, 4, 4, 4, 4, 4, 4, 4, 4, 4, 4, 4, 4, 4, 4, 4, 4, 4, 4, 4, 4, 4, 4, 4, 4, 4, 4, 4, 4, 4, 4, 4, 4, 4, 4, 4, 4, 4, 4, 4, 4, 4, 4, 4, 4, 4, 4, 4, 4, 4, 4, 4, 4, 4, 4, 4, 4, 4, 4, 4, 4, 4, 4, 4, 4, 4, 4, 4, 4, 4, 4, 4, 4, 4, 4, 4, 4, 4, 4, 4, 4, 4, 4, 4, 4, 4, 4, 4, 4, 4, 4, 4, 4, 4, 4, 4, 4, 4, 4, 4, 4, 4, 4, 4, 4, 4, 4, 4, 4, 4, 4, 4, 4, 4, 4, 4, 4, 4, 4, 4, 4, 4, 4, 4, 4, 4, 4, 4, 4, 4, 4, 4, 4, 4, 4, 4, 4, 4, 4, 4, 4, 4, 4, 4, 4, 4, 4, 4, 4, 4, 4, 4, 4, 4, 4, 4, 4, 4, 4, 4, 4, 4, 4, 4, 4, 4, 4, 4, 4, 4, 4, 4, 4, 4, 4, 4, 4, 4, 4, 4, 4, 4, 4, 4, 4, 4, 4, 4, 4, 4, 4, 4, 4, 4, 4, 4, 4, 4, 4, 4, 4, 4, 4, 4, 4, 4, 4, 4, 4, 4, 4, 4, 4, 4, 4, 4, 4, 4, 4, 4, 4, 4, 4, 4, 4, 4, 4, 4, 4, 4, 4, 4, 4, 4, 4, 4, 4, 4, 4, 4, 4, 4, 4, 4, 4, 4, 4, 4, 4, 4, 4, 4, 4, 4, 4, 4, 4, 4, 4, 4, 4, 4, 4, 4, 4, 4, 4, 4, 4, 4, 4, 4, 4, 4, 4, 4, 4, 4, 4, 4, 4, 4, 4, 4, 4, 4, 4, 4, 4, 4, 4, 4, 4, 4, 4, 4, 4, 4, 4, 4, 4, 4, 4, 4, 4, 4, 4, 4, 4, 4, 4, 4, 4, 4, 4, 4, 4, 4, 4, 4, 4, 4, 4, 4, 4, 4, 4, 4, 4, 4, 4, 4, 4, 4, 4, 4, 4, 4, 4, 4, 4, 4, 4, 4, 4, 4, 4, 4, 4, 4, 4, 4, 4, 4, 4, 4, 4, 4, 4, 4, 4, 4, 4, 4, 4, 4, 4, 4, 4, 4, 4, 4, 4, 4, 4, 4, 4, 4, 4, 4, 4, 4, 4, 4, 4, 4, 4, 4, 4, 4, 4, 4, 4, 4, 4, 4, 4, 4, 4, 4, 4, 4, 4, 4, 4, 4, 4, 4, 4, 4, 4, 4, 4, 4, 4, 4, 4, 4, 4, 4, 4, 4, 4, 4, 4, 4, 4, 4, 4, 4, 4, 4, 4, 4, 4, 4, 4, 4, 4, 4, 4, 4, 4, 4, 4, 4, 4, 4, 4, 4, 4, 4, 4, 4, 4, 4, 4, 4, 4, 4, 4, 4, 4, 4, 4, 4, 4, 4, 4, 4, 4, 4, 4, 4, 4, 4, 4, 4, 4, 4, 4, 4, 4, 4, 4, 4, 4, 4, 4, 4, 4, 4, 4, 4, 4, 4, 4, 4, 4, 4, 4, 4, 4, 4, 4])
_uv = me_cube.uv_layers.new(name='UVMap')
_uv.uv.foreach_set('vector', [0.7872, 0.5691, 0.7724, 0.5726, 0.7716, 0.514, 0.7866, 0.5122, 0.7881, 0.6473, 0.7714, 0.6461, 0.7721, 0.5911, 0.7887, 0.594, 0.1442, 0.6957, 0.1433, 0.6837, 0.1791, 0.6864, 0.1763, 0.6948, 0.1434, 0.6243, 0.1462, 0.5884, 0.171, 0.5967, 0.1791, 0.6215, 0.0832, 0.6957, 0.08413, 0.6837, 0.1433, 0.6837, 0.1442, 0.6957, 0.5946, 0.3946, 0.5957, 0.4095, 0.5162, 0.4099, 0.5175, 0.395, 0.0433, 0.06877, 0.02684, 0.06868, 0.0275, 0.009875, 0.04379, 0.007994, 0.7883, 0.723, 0.7716, 0.7243, 0.7714, 0.6461, 0.7881, 0.6473, 0.05115, 0.6948, 0.04837, 0.6864, 0.08413, 0.6837, 0.0832, 0.6957, 0.08419, 0.6244, 0.08149, 0.5885, 0.1462, 0.5884, 0.1434, 0.6243, 0.706, 0.437, 0.6895, 0.4387, 0.6903, 0.3799, 0.7068, 0.3762, 0.7058, 0.5165, 0.6893, 0.5156, 0.6895, 0.4387, 0.706, 0.437, 0.7868, 0.435, 0.7718, 0.4346, 0.7725, 0.3738, 0.7873, 0.3759, 0.7055, 0.7276, 0.6906, 0.7279, 0.6906, 0.6519, 0.7054, 0.6494, 0.7866, 0.5122, 0.7716, 0.514, 0.7718, 0.4346, 0.7868, 0.435, 0.7365, 0.1445, 0.6773, 0.1444, 0.6773, 0.0851, 0.7365, 0.0852, 0.7058, 0.7482, 0.6909, 0.7479, 0.6906, 0.7279, 0.7055, 0.7276, 0.1242, 0.1529, 0.1092, 0.1532, 0.1091, 0.07349, 0.1241, 0.07555, 0.5946, 0.4757, 0.5929, 0.4924, 0.5161, 0.4927, 0.5152, 0.476, 0.08413, 0.6837, 0.08419, 0.6244, 0.1434, 0.6243, 0.1433, 0.6837, 0.04342, 0.1679, 0.02695, 0.1646, 0.02685, 0.1457, 0.04335, 0.1484, 0.1433, 0.6837, 0.1434, 0.6243, 0.1791, 0.6215, 0.1791, 0.6864, 0.5175, 0.395, 0.5162, 0.4099, 0.4558, 0.4101, 0.4587, 0.3954, 0.7703, 0.1472, 0.7365, 0.1445, 0.7365, 0.0852, 0.7703, 0.08267, 0.5152, 0.476, 0.5161, 0.4927, 0.4576, 0.4926, 0.4548, 0.4761, 0.7068, 0.5751, 0.6904, 0.5723, 0.6893, 0.5156, 0.7058, 0.5165, 0.04335, 0.1484, 0.02685, 0.1457, 0.02684, 0.06868, 0.0433, 0.06877, 0.1242, 0.1718, 0.1093, 0.1726, 0.1092, 0.1532, 0.1242, 0.1529, 0.6773, 0.1444, 0.6435, 0.147, 0.6435, 0.08245, 0.6773, 0.0851, 0.06531, 0.15, 0.04335, 0.1484, 0.0433, 0.06877, 0.06521, 0.07034, 0.1241, 0.07555, 0.1091, 0.07349, 0.1093, 0.0127, 0.1242, 0.01649, 0.2772, 0.3379, 0.2699, 0.3574, 0.2372, 0.3152, 0.2463, 0.2958, 0.04837, 0.6864, 0.04843, 0.6216, 0.08419, 0.6244, 0.08413, 0.6837, 0.7275, 0.7265, 0.7055, 0.7276, 0.7054, 0.6494, 0.7274, 0.6483, 0.6535, 0.475, 0.6499, 0.4916, 0.5929, 0.4924, 0.5946, 0.4757, 0.08726, 0.1516, 0.1092, 0.1532, 0.1078, 0.1957, 0.08574, 0.1944, 0.7374, 0.1559, 0.6765, 0.1558, 0.6773, 0.1444, 0.7365, 0.1445, 0.595, 0.4536, 0.5946, 0.4757, 0.5152, 0.476, 0.5156, 0.454, 0.7677, 0.1552, 0.7374, 0.1559, 0.7365, 0.1445, 0.7703, 0.1472, 0.6538, 0.453, 0.6535, 0.475, 0.5946, 0.4757, 0.595, 0.4536, 0.7365, 0.0852, 0.6773, 0.0851, 0.6747, 0.05118, 0.7391, 0.0513, 0.7278, 0.5157, 0.7058, 0.5165, 0.706, 0.437, 0.7279, 0.4362, 0.7703, 0.08267, 0.7365, 0.0852, 0.7391, 0.0513, 0.7625, 0.05915, 0.7287, 0.5743, 0.7068, 0.5751, 0.7058, 0.5165, 0.7278, 0.5157, 0.04843, 0.6216, 0.05668, 0.5967, 0.08149, 0.5885, 0.08419, 0.6244, 0.7274, 0.6483, 0.7054, 0.6494, 0.7064, 0.5943, 0.7283, 0.5932, 0.7054, 0.6494, 0.6906, 0.6519, 0.6917, 0.5984, 0.7064, 0.5943, 0.7279, 0.4362, 0.706, 0.437, 0.7068, 0.3762, 0.7287, 0.3754, 0.6773, 0.0851, 0.6435, 0.08245, 0.6513, 0.05895, 0.6747, 0.05118, 0.06521, 0.07034, 0.0433, 0.06877, 0.04379, 0.007994, 0.06564, 0.009564, 0.6765, 0.1558, 0.6462, 0.155, 0.6435, 0.147, 0.6773, 0.1444, 0.5156, 0.454, 0.5152, 0.476, 0.4548, 0.4761, 0.4551, 0.4541, 0.1461, 0.7201, 0.1706, 0.7119, 0.1874, 0.7287, 0.1479, 0.7418, 0.1479, 0.7418, 0.1874, 0.7287, 0.2016, 0.7436, 0.1499, 0.7607, 0.4369, 0.9675, 0.4334, 0.9646, 0.4348, 0.9498, 0.4369, 0.9516, 0.7881, 0.6473, 0.7887, 0.594, 0.8081, 0.6024, 0.8076, 0.6501, 0.008055, 0.6185, 0.02525, 0.5666, 0.03979, 0.5802, 0.0266, 0.6199, 0.0266, 0.6199, 0.03979, 0.5802, 0.05668, 0.5967, 0.04843, 0.6216, 0.1791, 0.6215, 0.171, 0.5967, 0.1877, 0.5801, 0.2008, 0.6198, 0.2008, 0.6198, 0.1877, 0.5801, 0.2018, 0.5665, 0.2189, 0.6183, 0.008056, 0.06875, 0.008684, 0.01612, 0.0275, 0.009875, 0.02684, 0.06868, 0.08149, 0.5885, 0.05668, 0.5967, 0.03979, 0.5802, 0.07946, 0.567, 0.07946, 0.567, 0.03979, 0.5802, 0.02525, 0.5666, 0.077, 0.5494, 0.6705, 0.4408, 0.6712, 0.3881, 0.6903, 0.3799, 0.6895, 0.4387, 0.05678, 0.7119, 0.08131, 0.7201, 0.07926, 0.7418, 0.03975, 0.7287, 0.03975, 0.7287, 0.07926, 0.7418, 0.07678, 0.7607, 0.02511, 0.7436, 0.61, 0.504, 0.6285, 0.5038, 0.6254, 0.5177, 0.6143, 0.5179, 0.08131, 0.7201, 0.1461, 0.7201, 0.1479, 0.7418, 0.07926, 0.7418, 0.07926, 0.7418, 0.1479, 0.7418, 0.1499, 0.7607, 0.07678, 0.7607, 0.5903, 0.5116, 0.5173, 0.512, 0.5161, 0.4927, 0.5929, 0.4924, 0.171, 0.5967, 0.1462, 0.5884, 0.1481, 0.5669, 0.1877, 0.5801, 0.1877, 0.5801, 0.1481, 0.5669, 0.1501, 0.5493, 0.2018, 0.5665, 0.6714, 0.5646, 0.6705, 0.5139, 0.6893, 0.5156, 0.6904, 0.5723, 0.1462, 0.5884, 0.08149, 0.5885, 0.07946, 0.567, 0.1481, 0.5669, 0.1481, 0.5669, 0.07946, 0.567, 0.077, 0.5494, 0.1501, 0.5493, 0.6705, 0.5139, 0.6705, 0.4408, 0.6895, 0.4387, 0.6893, 0.5156, 0.7885, 0.7429, 0.7883, 0.723, 0.8077, 0.722, 0.8078, 0.7399, 0.01364, 0.7089, 0.007987, 0.6917, 0.02654, 0.6887, 0.0309, 0.7019, 0.0309, 0.7019, 0.02654, 0.6887, 0.04837, 0.6864, 0.05115, 0.6948, 0.7883, 0.723, 0.7881, 0.6473, 0.8076, 0.6501, 0.8077, 0.722, 0.007987, 0.6917, 0.008055, 0.6185, 0.0266, 0.6199, 0.02654, 0.6887, 0.02654, 0.6887, 0.0266, 0.6199, 0.04843, 0.6216, 0.04837, 0.6864, 0.1763, 0.6948, 0.1791, 0.6864, 0.2007, 0.6886, 0.1963, 0.7019, 0.1963, 0.7019, 0.2007, 0.6886, 0.2188, 0.6917, 0.2131, 0.7088, 0.008066, 0.1588, 0.007987, 0.142, 0.02685, 0.1457, 0.02695, 0.1646, 0.1791, 0.6864, 0.1791, 0.6215, 0.2008, 0.6198, 0.2007, 0.6886, 0.2007, 0.6886, 0.2008, 0.6198, 0.2189, 0.6183, 0.2188, 0.6917, 0.007987, 0.142, 0.008056, 0.06875, 0.02684, 0.06868, 0.02685, 0.1457, 0.7885, 0.7429, 0.7718, 0.745, 0.7716, 0.7243, 0.7883, 0.723, 0.5175, 0.395, 0.4587, 0.3954, 0.4671, 0.375, 0.5193, 0.3746, 0.6699, 0.2194, 0.6183, 0.2022, 0.6337, 0.1882, 0.6726, 0.2012, 0.6726, 0.2012, 0.6337, 0.1882, 0.6515, 0.1712, 0.6747, 0.1789, 0.7703, 0.08267, 0.7625, 0.05915, 0.7801, 0.04122, 0.793, 0.08034, 0.2822, 0.6466, 0.2349, 0.6368, 0.2391, 0.607, 0.2869, 0.617, 0.6705, 0.6568, 0.6715, 0.6092, 0.6917, 0.5984, 0.6906, 0.6519, 0.1241, 0.07555, 0.1242, 0.01649, 0.1449, 0.02593, 0.1447, 0.07852, 0.8332, 0.3253, 0.792, 0.3208, 0.7951, 0.2902, 0.8357, 0.2947, 0.6206, 0.08006, 0.6335, 0.04095, 0.6513, 0.05895, 0.6435, 0.08245, 0.7868, 0.435, 0.7873, 0.3759, 0.8078, 0.383, 0.8073, 0.4356, 0.8244, 0.8712, 0.8603, 0.8713, 0.8594, 0.9014, 0.8241, 0.9013, 0.741, 0.02817, 0.7801, 0.04122, 0.7625, 0.05915, 0.7391, 0.0513, 0.6517, 0.3942, 0.5946, 0.3946, 0.5925, 0.3742, 0.6433, 0.3738, 0.7948, 0.2024, 0.7431, 0.2194, 0.7411, 0.2012, 0.78, 0.1884, 0.78, 0.1884, 0.7411, 0.2012, 0.7391, 0.179, 0.7623, 0.1714, 0.5946, 0.3946, 0.5175, 0.395, 0.5193, 0.3746, 0.5925, 0.3742, 0.7431, 0.2194, 0.6699, 0.2194, 0.6726, 0.2012, 0.7411, 0.2012, 0.7411, 0.2012, 0.6726, 0.2012, 0.6747, 0.1789, 0.7391, 0.179, 0.7872, 0.5691, 0.7866, 0.5122, 0.8072, 0.5088, 0.8078, 0.5595, 0.01987, 0.9542, 0.008072, 0.9612, 0.007987, 0.9295, 0.01987, 0.922, 0.6335, 0.04095, 0.6725, 0.02804, 0.6747, 0.05118, 0.6513, 0.05895, 0.7866, 0.5122, 0.7868, 0.435, 0.8073, 0.4356, 0.8072, 0.5088, 0.6699, 0.007994, 0.7431, 0.008141, 0.741, 0.02817, 0.6725, 0.02804, 0.6725, 0.02804, 0.741, 0.02817, 0.7391, 0.0513, 0.6747, 0.05118, 0.7677, 0.1552, 0.7703, 0.1472, 0.793, 0.149, 0.7887, 0.162, 0.28, 0.9262, 0.2363, 0.9284, 0.2349, 0.8984, 0.2778, 0.8962, 0.6707, 0.7467, 0.6705, 0.7289, 0.6906, 0.7279, 0.6909, 0.7479, 0.7703, 0.1472, 0.7703, 0.08267, 0.793, 0.08034, 0.793, 0.149, 0.9173, 0.965, 0.886, 0.9655, 0.8867, 0.935, 0.9173, 0.9345, 0.6705, 0.7289, 0.6705, 0.6568, 0.6906, 0.6519, 0.6906, 0.7279, 0.1242, 0.1718, 0.1242, 0.1529, 0.1448, 0.1519, 0.1449, 0.1687, 0.9709, 0.2425, 0.9838, 0.2494, 0.9802, 0.2817, 0.9674, 0.2742, 0.625, 0.1618, 0.6206, 0.1488, 0.6435, 0.147, 0.6462, 0.155, 0.1242, 0.1529, 0.1241, 0.07555, 0.1447, 0.07852, 0.1448, 0.1519, 0.6233, 0.8995, 0.6106, 0.9048, 0.6113, 0.8737, 0.6248, 0.8681, 0.6206, 0.1488, 0.6206, 0.08006, 0.6435, 0.08245, 0.6435, 0.147, 0.6517, 0.3942, 0.6545, 0.409, 0.5957, 0.4095, 0.5946, 0.3946, 0.6205, 0.1908, 0.6268, 0.1851, 0.6337, 0.1882, 0.6183, 0.2022, 0.7867, 0.1853, 0.7928, 0.191, 0.7948, 0.2024, 0.78, 0.1884, 0.7899, 0.1755, 0.7867, 0.1853, 0.78, 0.1884, 0.7843, 0.1751, 0.8041, 0.157, 0.7963, 0.1563, 0.793, 0.149, 0.8119, 0.1506, 0.8003, 0.1682, 0.8041, 0.157, 0.8119, 0.1506, 0.8062, 0.1677, 0.6167, 0.1793, 0.6205, 0.1908, 0.6183, 0.2022, 0.6126, 0.1847, 0.6172, 0.1561, 0.6092, 0.1567, 0.6012, 0.1503, 0.6206, 0.1488, 0.6203, 0.1656, 0.6172, 0.1561, 0.6206, 0.1488, 0.625, 0.1618, 0.8065, 0.09576, 0.7984, 0.09673, 0.793, 0.08034, 0.8119, 0.07722, 0.6151, 0.09643, 0.6067, 0.09544, 0.6012, 0.07687, 0.6206, 0.08006, 0.7984, 0.1322, 0.8065, 0.1325, 0.8119, 0.1506, 0.793, 0.149, 0.7984, 0.09673, 0.7984, 0.1322, 0.793, 0.149, 0.793, 0.08034, 0.8065, 0.1325, 0.8065, 0.09576, 0.8119, 0.07722, 0.8119, 0.1506, 0.6067, 0.1322, 0.6151, 0.1319, 0.6206, 0.1488, 0.6012, 0.1503, 0.6067, 0.09544, 0.6067, 0.1322, 0.6012, 0.1503, 0.6012, 0.07687, 0.6151, 0.1319, 0.6151, 0.09643, 0.6206, 0.08006, 0.6206, 0.1488, 0.7852, 0.04623, 0.7955, 0.07031, 0.793, 0.08034, 0.7801, 0.04122, 0.7955, 0.07031, 0.8059, 0.06888, 0.8119, 0.07722, 0.793, 0.08034, 0.7933, 0.03943, 0.7852, 0.04623, 0.7801, 0.04122, 0.7948, 0.0254, 0.8059, 0.06888, 0.7933, 0.03943, 0.7948, 0.0254, 0.8119, 0.07722, 0.6199, 0.0391, 0.6073, 0.06854, 0.6012, 0.07687, 0.6183, 0.02506, 0.6073, 0.06854, 0.618, 0.07, 0.6206, 0.08006, 0.6012, 0.07687, 0.6282, 0.04594, 0.6199, 0.0391, 0.6183, 0.02506, 0.6335, 0.04095, 0.618, 0.07, 0.6282, 0.04594, 0.6335, 0.04095, 0.6206, 0.08006, 0.7775, 0.03512, 0.7848, 0.02733, 0.7948, 0.0254, 0.7801, 0.04122, 0.6284, 0.02703, 0.6359, 0.03486, 0.6335, 0.04095, 0.6183, 0.02506, 0.7848, 0.02733, 0.7485, 0.01518, 0.7431, 0.008141, 0.7948, 0.0254, 0.7485, 0.01518, 0.7474, 0.02507, 0.741, 0.02817, 0.7431, 0.008141, 0.7474, 0.02507, 0.7775, 0.03512, 0.7801, 0.04122, 0.741, 0.02817, 0.6647, 0.01501, 0.6284, 0.02703, 0.6183, 0.02506, 0.6699, 0.007994, 0.666, 0.02491, 0.6647, 0.01501, 0.6699, 0.007994, 0.6725, 0.02804, 0.6359, 0.03486, 0.666, 0.02491, 0.6725, 0.02804, 0.6335, 0.04095, 0.9674, 0.4285, 0.954, 0.4364, 0.9663, 0.3922, 0.9781, 0.3865, 0.03775, 0.8503, 0.04778, 0.8441, 0.04778, 0.8908, 0.03915, 0.8954, 0.6248, 0.8681, 0.6113, 0.8737, 0.6307, 0.832, 0.641, 0.8277, 0.2869, 0.617, 0.2391, 0.607, 0.2511, 0.5632, 0.2896, 0.5712, 0.4548, 0.8786, 0.497, 0.8803, 0.5001, 0.9256, 0.4618, 0.9241, 0.8398, 0.6438, 0.8279, 0.6527, 0.8411, 0.6089, 0.8506, 0.6021, 0.8931, 0.2907, 0.8516, 0.2926, 0.8576, 0.2494, 0.8951, 0.2477, 0.9674, 0.2742, 0.9802, 0.2817, 0.992, 0.323, 0.9809, 0.3176, 0.4195, 0.8212, 0.4034, 0.8284, 0.4032, 0.7971, 0.4203, 0.7895, 0.9719, 0.4606, 0.9584, 0.4678, 0.954, 0.4364, 0.9674, 0.4285, 0.9337, 0.04211, 0.9475, 0.05009, 0.9498, 0.08157, 0.9352, 0.07311, 0.8241, 0.7722, 0.8632, 0.7641, 0.8679, 0.7945, 0.8284, 0.8027, 0.9773, 0.673, 0.9466, 0.6731, 0.9452, 0.6421, 0.9756, 0.642, 0.2349, 0.7314, 0.281, 0.724, 0.2853, 0.7535, 0.2386, 0.761, 0.3184, 0.9303, 0.3078, 0.9343, 0.3153, 0.9042, 0.3266, 0.9001, 0.9397, 0.8983, 0.9523, 0.9065, 0.9464, 0.9382, 0.9339, 0.9294, 0.7695, 0.9288, 0.7806, 0.9322, 0.7888, 0.9633, 0.777, 0.9597, 0.8743, 0.6802, 0.8358, 0.6741, 0.8398, 0.6438, 0.8787, 0.6499, 0.8449, 0.1012, 0.8339, 0.1047, 0.8279, 0.07335, 0.8387, 0.06987, 0.9197, 0.459, 0.9072, 0.4637, 0.9081, 0.4322, 0.9214, 0.4271, 0.5755, 0.9004, 0.5636, 0.9053, 0.5634, 0.8732, 0.576, 0.868, 0.886, 0.7667, 0.8987, 0.7721, 0.9, 0.8035, 0.8865, 0.7978, 0.7015, 0.8115, 0.7155, 0.8142, 0.7118, 0.845, 0.6979, 0.8422, 0.8977, 0.625, 0.9103, 0.6298, 0.9119, 0.6617, 0.8985, 0.6565, 0.9255, 0.3325, 0.9127, 0.3357, 0.9111, 0.3052, 0.9236, 0.302, 0.9618, 0.8183, 0.9339, 0.8162, 0.9371, 0.7852, 0.9645, 0.7872, 0.8951, 0.3219, 0.853, 0.3238, 0.8516, 0.2926, 0.8931, 0.2907, 0.8858, 0.04302, 0.8976, 0.04866, 0.8978, 0.0802, 0.8853, 0.07422, 0.2566, 0.41, 0.2723, 0.4167, 0.2727, 0.4486, 0.2561, 0.4415, 0.4572, 0.8482, 0.5001, 0.8499, 0.497, 0.8803, 0.4548, 0.8786, 0.03013, 0.8163, 0.04037, 0.8191, 0.03775, 0.8503, 0.02774, 0.8476, 0.5287, 0.934, 0.5161, 0.9417, 0.5172, 0.9104, 0.5307, 0.9024, 0.2521, 0.8048, 0.2895, 0.7988, 0.2843, 0.8161, 0.2656, 0.8191, 0.8396, 0.02417, 0.8298, 0.02733, 0.8334, 0.01278, 0.8383, 0.0112, 0.833, 0.251, 0.7962, 0.2469, 0.8066, 0.2354, 0.825, 0.2375, 0.8383, 0.8445, 0.87, 0.8379, 0.863, 0.8519, 0.8472, 0.8552, 0.9604, 0.5369, 0.9533, 0.5307, 0.9569, 0.5176, 0.9604, 0.5208, 0.28, 0.8507, 0.2411, 0.8526, 0.2499, 0.8361, 0.2694, 0.8351, 0.9781, 0.3865, 0.9663, 0.3922, 0.9741, 0.3766, 0.98, 0.3738, 0.2349, 0.9504, 0.2418, 0.9444, 0.2418, 0.9603, 0.2383, 0.9633, 0.2778, 0.8962, 0.2349, 0.8984, 0.2411, 0.8526, 0.28, 0.8507, 0.8694, 0.06867, 0.8608, 0.0628, 0.8595, 0.01776, 0.8671, 0.02196, 0.8284, 0.8027, 0.8679, 0.7945, 0.87, 0.8379, 0.8383, 0.8445, 0.8357, 0.2947, 0.7951, 0.2902, 0.7962, 0.2469, 0.833, 0.251, 0.8387, 0.06987, 0.8279, 0.07335, 0.8298, 0.02733, 0.8396, 0.02417, 0.2386, 0.761, 0.2853, 0.7535, 0.2895, 0.7988, 0.2521, 0.8048, 0.9645, 0.7872, 0.9371, 0.7852, 0.9396, 0.7425, 0.9646, 0.7444, 0.576, 0.868, 0.5634, 0.8732, 0.5816, 0.8313, 0.5913, 0.8274, 0.9339, 0.9294, 0.9464, 0.9382, 0.9559, 0.9802, 0.9448, 0.9736, 0.2561, 0.4415, 0.2727, 0.4486, 0.288, 0.4888, 0.2753, 0.4834, 0.6979, 0.8422, 0.7118, 0.845, 0.7155, 0.8918, 0.7031, 0.8894, 0.8787, 0.6499, 0.8398, 0.6438, 0.8506, 0.6021, 0.8818, 0.607, 0.5307, 0.9024, 0.5172, 0.9104, 0.5333, 0.8678, 0.5436, 0.8616, 0.9236, 0.302, 0.9111, 0.3052, 0.9169, 0.2571, 0.9283, 0.2543, 0.9173, 0.9345, 0.8867, 0.935, 0.8879, 0.8896, 0.9161, 0.8892, 0.8853, 0.07422, 0.8978, 0.0802, 0.9138, 0.1214, 0.9043, 0.1168, 0.8241, 0.9013, 0.8594, 0.9014, 0.8603, 0.947, 0.8284, 0.947, 0.02774, 0.8476, 0.03775, 0.8503, 0.03915, 0.8954, 0.02995, 0.8929, 0.4203, 0.7895, 0.4032, 0.7971, 0.4228, 0.7552, 0.4359, 0.7493, 0.9214, 0.4271, 0.9081, 0.4322, 0.9269, 0.3907, 0.9371, 0.3868, 0.9352, 0.07311, 0.9498, 0.08157, 0.9632, 0.1222, 0.9519, 0.1157, 0.8865, 0.7978, 0.9, 0.8035, 0.9162, 0.8441, 0.9058, 0.8397, 0.9756, 0.642, 0.9452, 0.6421, 0.9502, 0.5993, 0.9773, 0.5992, 0.8985, 0.6565, 0.9119, 0.6617, 0.9275, 0.702, 0.9173, 0.698, 0.9078, 0.5309, 0.9082, 0.5188, 0.9374, 0.5176, 0.9374, 0.5322, 0.5946, 0.9381, 0.5855, 0.9418, 0.5636, 0.9053, 0.5755, 0.9004, 0.8507, 0.1332, 0.8414, 0.1362, 0.8339, 0.1047, 0.8449, 0.1012, 0.7803, 0.8902, 0.7888, 0.8928, 0.7806, 0.9322, 0.7695, 0.9288, 0.8279, 0.1945, 0.8279, 0.1578, 0.8594, 0.1522, 0.8594, 0.196, 0.8925, 0.3549, 0.8572, 0.3567, 0.853, 0.3238, 0.8951, 0.3219, 0.9196, 0.5872, 0.9292, 0.5909, 0.9103, 0.6298, 0.8977, 0.625, 0.938, 0.498, 0.9285, 0.5017, 0.9072, 0.4637, 0.9197, 0.459, 0.5436, 0.9715, 0.5339, 0.9774, 0.5161, 0.9417, 0.5287, 0.934, 0.2794, 0.3734, 0.2913, 0.3785, 0.2723, 0.4167, 0.2566, 0.41, 0.9646, 0.8521, 0.9411, 0.8503, 0.9339, 0.8162, 0.9618, 0.8183, 0.9528, 0.1522, 0.9528, 0.1843, 0.9219, 0.1918, 0.9233, 0.153, 0.8401, 0.7368, 0.87, 0.7306, 0.8632, 0.7641, 0.8241, 0.7722, 0.98, 0.4948, 0.9688, 0.5002, 0.9584, 0.4678, 0.9719, 0.4606, 0.9816, 0.2094, 0.992, 0.2146, 0.9838, 0.2494, 0.9709, 0.2425, 0.2896, 0.6776, 0.2534, 0.6702, 0.2349, 0.6368, 0.2822, 0.6466, 0.8818, 0.7129, 0.8525, 0.7083, 0.8358, 0.6741, 0.8743, 0.6802, 0.9487, 0.8681, 0.9591, 0.8742, 0.9523, 0.9065, 0.9397, 0.8983, 0.2543, 0.6993, 0.2895, 0.6936, 0.281, 0.724, 0.2349, 0.7314, 0.8525, 0.7083, 0.8435, 0.7147, 0.8241, 0.6824, 0.8358, 0.6741, 0.973, 0.7041, 0.9474, 0.7042, 0.9466, 0.6731, 0.9773, 0.673, 0.9526, 0.007994, 0.9632, 0.01409, 0.9475, 0.05009, 0.9337, 0.04211, 0.4388, 0.8577, 0.4265, 0.8633, 0.4034, 0.8284, 0.4195, 0.8212, 0.7003, 0.9283, 0.7003, 0.9603, 0.6718, 0.9601, 0.6705, 0.9214, 0.9082, 0.7306, 0.9179, 0.7348, 0.8987, 0.7721, 0.886, 0.7667, 0.6419, 0.9371, 0.6322, 0.9411, 0.6106, 0.9048, 0.6233, 0.8995, 0.8754, 0.1892, 0.8754, 0.1525, 0.9059, 0.1522, 0.9059, 0.1961, 0.8357, 0.357, 0.8011, 0.3532, 0.792, 0.3208, 0.8332, 0.3253, 0.02551, 0.7826, 0.03416, 0.7849, 0.04037, 0.8191, 0.03013, 0.8163, 0.9087, 0.007994, 0.9177, 0.01231, 0.8976, 0.04866, 0.8858, 0.04302, 0.3429, 0.9178, 0.3426, 0.9059, 0.3721, 0.9001, 0.3721, 0.9144, 0.3266, 0.9691, 0.3185, 0.9721, 0.3078, 0.9343, 0.3184, 0.9303, 0.2577, 0.9599, 0.2577, 0.946, 0.2631, 0.9444, 0.2631, 0.9614, 0.9589, 0.5529, 0.9589, 0.5699, 0.9533, 0.5683, 0.9533, 0.5544, 0.6528, 0.742, 0.6528, 0.7624, 0.6476, 0.76, 0.6476, 0.7432, 0.6528, 0.7057, 0.6528, 0.726, 0.6476, 0.725, 0.6476, 0.7082, 0.2791, 0.9507, 0.2791, 0.9453, 0.2831, 0.9444, 0.2831, 0.9507, 0.4377, 0.8794, 0.4377, 0.8982, 0.4334, 0.8988, 0.4334, 0.8792, 0.4375, 0.9275, 0.4375, 0.9338, 0.4334, 0.9328, 0.4334, 0.9274, 0.6476, 0.7979, 0.6476, 0.7784, 0.6521, 0.7789, 0.6521, 0.7977, 0.9646, 0.7444, 0.9396, 0.7425, 0.9456, 0.7306, 0.958, 0.7316, 0.5913, 0.8274, 0.5816, 0.8313, 0.5898, 0.8171, 0.5946, 0.8151, 0.9448, 0.9736, 0.9559, 0.9802, 0.9591, 0.992, 0.9536, 0.9887, 0.2753, 0.4834, 0.288, 0.4888, 0.2913, 0.5004, 0.285, 0.4977, 0.7031, 0.8894, 0.7155, 0.8918, 0.7021, 0.9054, 0.6958, 0.9042, 0.8818, 0.607, 0.8506, 0.6021, 0.8594, 0.5911, 0.8749, 0.5935, 0.5436, 0.8616, 0.5333, 0.8678, 0.5363, 0.8513, 0.5414, 0.8482, 0.9283, 0.2543, 0.9169, 0.2571, 0.9207, 0.2397, 0.9264, 0.2383, 0.9161, 0.8892, 0.8879, 0.8896, 0.8932, 0.8732, 0.9073, 0.8729, 0.9043, 0.1168, 0.9138, 0.1214, 0.9177, 0.1337, 0.9129, 0.1314, 0.8284, 0.947, 0.8603, 0.947, 0.8515, 0.9636, 0.8355, 0.9636, 0.02995, 0.8929, 0.03915, 0.8954, 0.02989, 0.906, 0.02529, 0.9047, 0.4359, 0.7493, 0.4228, 0.7552, 0.4322, 0.7407, 0.4388, 0.7377, 0.9371, 0.3868, 0.9269, 0.3907, 0.9329, 0.3757, 0.938, 0.3738, 0.9519, 0.1157, 0.9632, 0.1222, 0.9616, 0.1352, 0.956, 0.132, 0.9058, 0.8397, 0.9162, 0.8441, 0.9179, 0.857, 0.9128, 0.8547, 0.9773, 0.5992, 0.9502, 0.5993, 0.9577, 0.5872, 0.9713, 0.5872, 0.9173, 0.698, 0.9275, 0.702, 0.9292, 0.7147, 0.9241, 0.7127, 0.9809, 0.3176, 0.992, 0.323, 0.9907, 0.3357, 0.9852, 0.3329, 0.8951, 0.2477, 0.8576, 0.2494, 0.8658, 0.2363, 0.8846, 0.2354, 0.03585, 0.9296, 0.04461, 0.922, 0.04461, 0.9388, 0.04023, 0.9426, 0.4618, 0.9241, 0.5001, 0.9256, 0.4899, 0.9412, 0.4708, 0.9404, 0.2896, 0.5712, 0.2511, 0.5632, 0.2643, 0.5493, 0.2835, 0.5533, 0.641, 0.8277, 0.6307, 0.832, 0.6367, 0.8173, 0.6419, 0.8151, 0.1863, 0.7562, 0.1688, 0.762, 0.1499, 0.7607, 0.2016, 0.7436, 0.4984, 0.5088, 0.4981, 0.5046, 0.5161, 0.4927, 0.5173, 0.512, 0.4791, 0.5045, 0.4808, 0.5088, 0.4649, 0.512, 0.4576, 0.4926, 0.4981, 0.5046, 0.4791, 0.5045, 0.4576, 0.4926, 0.5161, 0.4927, 0.05773, 0.762, 0.0403, 0.7562, 0.02511, 0.7436, 0.07678, 0.7607, 0.6266, 0.508, 0.6285, 0.5038, 0.6499, 0.4916, 0.6413, 0.5109, 0.61, 0.504, 0.6094, 0.5083, 0.5903, 0.5116, 0.5929, 0.4924, 0.6285, 0.5038, 0.61, 0.504, 0.5929, 0.4924, 0.6499, 0.4916, 0.08454, 0.8844, 0.09511, 0.8856, 0.09919, 0.9083, 0.07915, 0.906, 0.9832, 0.95, 0.9812, 0.9519, 0.9819, 0.93, 0.9852, 0.9269, 0.4791, 0.5045, 0.4981, 0.5046, 0.4939, 0.5184, 0.4825, 0.5183, 0.4137, 0.8792, 0.4174, 0.8824, 0.4154, 0.896, 0.4132, 0.8941, 0.2075, 0.9749, 0.2038, 0.978, 0.2043, 0.9636, 0.2065, 0.9617, 0.1714, 0.9668, 0.1543, 0.9677, 0.1581, 0.9553, 0.1684, 0.9548, 0.9865, 0.964, 0.9831, 0.9672, 0.9812, 0.9519, 0.9832, 0.95, 0.08163, 0.8719, 0.09923, 0.874, 0.09511, 0.8856, 0.08454, 0.8844, 0.1761, 0.8993, 0.1417, 0.8985, 0.1445, 0.8737, 0.1705, 0.8764, 0.1996, 0.8968, 0.192, 0.9017, 0.2017, 0.8763, 0.2075, 0.8737, 0.6143, 0.5179, 0.6254, 0.5177, 0.6329, 0.5385, 0.6118, 0.5387, 0.1697, 0.9573, 0.1684, 0.9548, 0.1736, 0.9322, 0.1761, 0.9362, 0.4825, 0.5183, 0.4939, 0.5184, 0.4966, 0.539, 0.4749, 0.539, 0.4132, 0.8941, 0.4154, 0.896, 0.416, 0.9194, 0.4124, 0.9163, 0.2065, 0.9617, 0.2043, 0.9636, 0.2032, 0.941, 0.2068, 0.9379, 0.1684, 0.9548, 0.1581, 0.9553, 0.1541, 0.9333, 0.1736, 0.9322, 0.6476, 0.6889, 0.6476, 0.6616, 0.6522, 0.6603, 0.6522, 0.6897, 0.6476, 0.6428, 0.6476, 0.6154, 0.6522, 0.6147, 0.6522, 0.6443, 0.9821, 0.891, 0.9751, 0.8963, 0.981, 0.8711, 0.9865, 0.8681, 0.06375, 0.9398, 0.09923, 0.9409, 0.09269, 0.9634, 0.06589, 0.9647, 0.6018, 0.5715, 0.6389, 0.568, 0.6337, 0.594, 0.6059, 0.5987, 0.1152, 0.9052, 0.1212, 0.911, 0.1241, 0.9345, 0.1194, 0.9311, 0.4697, 0.5683, 0.5076, 0.5715, 0.5029, 0.5987, 0.4744, 0.5941, 0.4032, 0.954, 0.4109, 0.9589, 0.4174, 0.9826, 0.4116, 0.9799, 0.1214, 0.8719, 0.1241, 0.8754, 0.1212, 0.911, 0.1152, 0.9052, 0.6118, 0.5387, 0.6329, 0.5385, 0.6389, 0.568, 0.6018, 0.5715, 0.2068, 0.9379, 0.2032, 0.941, 0.192, 0.9017, 0.1996, 0.8968, 0.1736, 0.9322, 0.1541, 0.9333, 0.1417, 0.8985, 0.1761, 0.8993, 0.4124, 0.9163, 0.416, 0.9194, 0.4109, 0.9589, 0.4032, 0.954, 0.4749, 0.539, 0.4966, 0.539, 0.5076, 0.5715, 0.4697, 0.5683, 0.07915, 0.906, 0.09919, 0.9083, 0.09923, 0.9409, 0.06375, 0.9398, 0.9852, 0.9269, 0.9819, 0.93, 0.9751, 0.8963, 0.9821, 0.891, 0.06375, 0.8116, 0.06443, 0.7897, 0.09314, 0.7896, 0.09243, 0.8116, 0.5292, 0.1196, 0.5398, 0.1394, 0.5373, 0.1699, 0.5265, 0.1502, 0.7535, 0.874, 0.7315, 0.8742, 0.732, 0.8377, 0.754, 0.8324, 0.4241, 0.3375, 0.4168, 0.3571, 0.3841, 0.3149, 0.393, 0.2961, 0.5876, 0.7982, 0.5656, 0.7977, 0.5641, 0.7582, 0.5861, 0.7587, 0.431, 0.4122, 0.4383, 0.4321, 0.4113, 0.474, 0.4022, 0.4536, 0.5778, 0.04722, 0.5852, 0.06711, 0.5581, 0.109, 0.5488, 0.08923, 0.8692, 0.3745, 0.8912, 0.3738, 0.8904, 0.4194, 0.8684, 0.4201, 0.5265, 0.1502, 0.5373, 0.1699, 0.5377, 0.1817, 0.5269, 0.1619, 0.3798, 0.5144, 0.3904, 0.5348, 0.3909, 0.5465, 0.3802, 0.5263, 0.5855, 0.7297, 0.5634, 0.7292, 0.5634, 0.6994, 0.5855, 0.6999, 0.225, 0.265, 0.2146, 0.2844, 0.2118, 0.2543, 0.2224, 0.2349, 0.372, 0.2657, 0.3618, 0.2844, 0.3587, 0.2538, 0.3691, 0.2351, 0.08472, 0.2252, 0.1068, 0.2265, 0.1063, 0.2571, 0.08416, 0.2558, 0.868, 0.4529, 0.89, 0.4521, 0.8898, 0.4827, 0.8678, 0.4834, 0.3822, 0.4843, 0.3926, 0.5047, 0.3904, 0.5348, 0.3798, 0.5144, 0.8684, 0.4201, 0.8904, 0.4194, 0.89, 0.4521, 0.868, 0.4529, 0.08574, 0.1944, 0.1078, 0.1957, 0.1068, 0.2265, 0.08472, 0.2252, 0.393, 0.2961, 0.3841, 0.3149, 0.3618, 0.2844, 0.372, 0.2657, 0.5488, 0.08923, 0.5581, 0.109, 0.5398, 0.1394, 0.5292, 0.1196, 0.4022, 0.4536, 0.4113, 0.474, 0.3926, 0.5047, 0.3822, 0.4843, 0.2463, 0.2958, 0.2372, 0.3152, 0.2146, 0.2844, 0.225, 0.265, 0.5861, 0.7587, 0.5641, 0.7582, 0.5634, 0.7292, 0.5855, 0.7297, 0.754, 0.8324, 0.732, 0.8377, 0.7319, 0.8125, 0.754, 0.8063, 0.1902, 0.1693, 0.1774, 0.1925, 0.1609, 0.1432, 0.1704, 0.09853, 0.3608, 0.7411, 0.3873, 0.7428, 0.3873, 0.8544, 0.355, 0.873, 0.09243, 0.8116, 0.09314, 0.7896, 0.1047, 0.7896, 0.1052, 0.8117, 0.5855, 0.6999, 0.5634, 0.6994, 0.5635, 0.6877, 0.5856, 0.6881, 0.2224, 0.2349, 0.2118, 0.2543, 0.2122, 0.2425, 0.2228, 0.2231, 0.0285, 0.2707, 0.04031, 0.2523, 0.04009, 0.2641, 0.02982, 0.2826, 0.08416, 0.2558, 0.1063, 0.2571, 0.1061, 0.2689, 0.08408, 0.2673, 0.8678, 0.4834, 0.8898, 0.4827, 0.8898, 0.4943, 0.8678, 0.495, 0.05052, 0.4164, 0.0247, 0.4074, 0.02265, 0.3625, 0.05333, 0.3653, 0.4909, 0.7148, 0.4593, 0.7125, 0.4548, 0.667, 0.4857, 0.6619, 0.3369, 0.17, 0.3244, 0.1927, 0.3078, 0.144, 0.3174, 0.09908, 0.08403, 0.3181, 0.1107, 0.3195, 0.1153, 0.3692, 0.08423, 0.3676, 0.1873, 0.5229, 0.1609, 0.5247, 0.1609, 0.4078, 0.1769, 0.3863, 0.3499, 0.5833, 0.3628, 0.6075, 0.3364, 0.7217, 0.3268, 0.676, 0.4967, 0.2198, 0.5097, 0.2435, 0.4835, 0.3578, 0.4738, 0.3123, 0.5095, 0.6154, 0.5358, 0.6147, 0.5474, 0.6579, 0.5166, 0.6589, 0.2004, 0.8279, 0.2004, 0.85, 0.1614, 0.8577, 0.1516, 0.8311, 0.3802, 0.5263, 0.3909, 0.5465, 0.3628, 0.6075, 0.3499, 0.5833, 0.7495, 0.2356, 0.776, 0.2354, 0.776, 0.2707, 0.7495, 0.2709, 0.2228, 0.2231, 0.2122, 0.2425, 0.1774, 0.1925, 0.1902, 0.1693, 0.5269, 0.1619, 0.5377, 0.1817, 0.5097, 0.2435, 0.4967, 0.2198, 0.5856, 0.6881, 0.5635, 0.6877, 0.5654, 0.615, 0.5877, 0.6148, 0.08408, 0.2673, 0.1061, 0.2689, 0.1107, 0.3195, 0.08403, 0.3181, 0.3696, 0.2232, 0.3591, 0.2421, 0.3244, 0.1927, 0.3369, 0.17, 0.7266, 0.3252, 0.7044, 0.3108, 0.6965, 0.2713, 0.723, 0.2711, 0.6528, 0.242, 0.6747, 0.26, 0.6805, 0.301, 0.6541, 0.3007, 0.3913, 0.1834, 0.363, 0.1222, 0.3978, 0.1292, 0.4388, 0.1145, 0.6276, 0.3352, 0.6012, 0.3348, 0.6012, 0.3, 0.6276, 0.3003, 0.8678, 0.495, 0.8898, 0.4943, 0.8912, 0.555, 0.8695, 0.5524, 0.5377, 0.1817, 0.5852, 0.2506, 0.5445, 0.2365, 0.5097, 0.2435, 0.3909, 0.5465, 0.4383, 0.6153, 0.3976, 0.6006, 0.3628, 0.6075, 0.2161, 0.1222, 0.2509, 0.1291, 0.2444, 0.1839, 0.2918, 0.1151, 0.2444, 0.1839, 0.2509, 0.1291, 0.8238, 0.4965, 0.8458, 0.4958, 0.8474, 0.5532, 0.825, 0.5573, 0.7425, 0.9631, 0.7315, 0.963, 0.7315, 0.8965, 0.7426, 0.8902, 0.6805, 0.3358, 0.6541, 0.3355, 0.6541, 0.3007, 0.6805, 0.301, 0.6409, 0.3353, 0.6276, 0.3352, 0.6276, 0.3003, 0.6408, 0.3005, 0.6086, 0.2592, 0.6308, 0.2417, 0.6276, 0.3003, 0.6012, 0.3, 0.6418, 0.2354, 0.6528, 0.242, 0.6541, 0.3007, 0.6408, 0.3005, 0.7706, 0.3104, 0.7486, 0.3251, 0.7495, 0.2709, 0.776, 0.2707, 0.7377, 0.3304, 0.7266, 0.3252, 0.723, 0.2711, 0.7362, 0.271, 0.04009, 0.2641, 0.06208, 0.2657, 0.05759, 0.3162, 0.03135, 0.3138, 0.07308, 0.2665, 0.08408, 0.2673, 0.08403, 0.3181, 0.07062, 0.3177, 0.6297, 0.6891, 0.6077, 0.6886, 0.6098, 0.6152, 0.6316, 0.6164, 0.5966, 0.6884, 0.5856, 0.6881, 0.5877, 0.6148, 0.5988, 0.6147, 0.6965, 0.236, 0.723, 0.2358, 0.723, 0.2711, 0.6965, 0.2713, 0.7362, 0.2357, 0.7495, 0.2356, 0.7495, 0.2709, 0.7362, 0.271, 0.2004, 0.7836, 0.2004, 0.8058, 0.1516, 0.8045, 0.1614, 0.778, 0.2004, 0.8168, 0.2004, 0.8279, 0.1516, 0.8311, 0.1417, 0.8178, 0.4565, 0.6225, 0.483, 0.618, 0.4857, 0.6619, 0.4548, 0.667, 0.4963, 0.6149, 0.5095, 0.6154, 0.5166, 0.6589, 0.5013, 0.6584, 0.2402, 0.5193, 0.2137, 0.5211, 0.2078, 0.3842, 0.2402, 0.4023, 0.2005, 0.522, 0.1873, 0.5229, 0.1769, 0.3863, 0.1914, 0.3734, 0.03135, 0.3138, 0.05759, 0.3162, 0.05333, 0.3653, 0.02265, 0.3625, 0.07062, 0.3177, 0.08403, 0.3181, 0.08423, 0.3676, 0.06857, 0.367, 0.5474, 0.7038, 0.5217, 0.7117, 0.5166, 0.6589, 0.5474, 0.6579, 0.5068, 0.7158, 0.4909, 0.7148, 0.4857, 0.6619, 0.5013, 0.6584, 0.1129, 0.4137, 0.08142, 0.4187, 0.08423, 0.3676, 0.1153, 0.3692, 0.06555, 0.4219, 0.05052, 0.4164, 0.05333, 0.3653, 0.06857, 0.367, 0.8238, 0.4849, 0.8458, 0.4842, 0.8458, 0.4958, 0.8238, 0.4965, 0.8568, 0.4838, 0.8678, 0.4834, 0.8678, 0.495, 0.8568, 0.4954, 0.04031, 0.2523, 0.06218, 0.2542, 0.06208, 0.2657, 0.04009, 0.2641, 0.07317, 0.255, 0.08416, 0.2558, 0.08408, 0.2673, 0.07308, 0.2665, 0.6296, 0.7009, 0.6075, 0.7004, 0.6077, 0.6886, 0.6297, 0.6891, 0.5965, 0.7001, 0.5855, 0.6999, 0.5856, 0.6881, 0.5966, 0.6884, 0.09452, 0.8559, 0.0929, 0.8337, 0.1056, 0.8338, 0.1061, 0.8559, 0.09267, 0.8226, 0.09243, 0.8116, 0.1052, 0.8117, 0.1054, 0.8227, 0.3078, 0.7377, 0.3343, 0.7394, 0.3241, 0.871, 0.308, 0.8493, 0.3475, 0.7403, 0.3608, 0.7411, 0.355, 0.873, 0.3388, 0.8841, 0.7981, 0.8371, 0.776, 0.8321, 0.776, 0.806, 0.7981, 0.8118, 0.765, 0.8322, 0.754, 0.8324, 0.754, 0.8063, 0.765, 0.8061, 0.6302, 0.7597, 0.6082, 0.7592, 0.6075, 0.7302, 0.6296, 0.7307, 0.5972, 0.759, 0.5861, 0.7587, 0.5855, 0.7297, 0.5965, 0.7299, 0.04192, 0.191, 0.06378, 0.1928, 0.06274, 0.2236, 0.04089, 0.2217, 0.07476, 0.1936, 0.08574, 0.1944, 0.08472, 0.2252, 0.07373, 0.2244, 0.8245, 0.4216, 0.8464, 0.4208, 0.846, 0.4536, 0.824, 0.4544, 0.8574, 0.4205, 0.8684, 0.4201, 0.868, 0.4529, 0.857, 0.4533, 0.824, 0.4544, 0.846, 0.4536, 0.8458, 0.4842, 0.8238, 0.4849, 0.857, 0.4533, 0.868, 0.4529, 0.8678, 0.4834, 0.8568, 0.4838, 0.04089, 0.2217, 0.06274, 0.2236, 0.06218, 0.2542, 0.04031, 0.2523, 0.07373, 0.2244, 0.08472, 0.2252, 0.08416, 0.2558, 0.07317, 0.255, 0.6296, 0.7307, 0.6075, 0.7302, 0.6075, 0.7004, 0.6296, 0.7009, 0.5965, 0.7299, 0.5855, 0.7297, 0.5855, 0.6999, 0.5965, 0.7001, 0.8253, 0.376, 0.8472, 0.3752, 0.8464, 0.4208, 0.8245, 0.4216, 0.8582, 0.3749, 0.8692, 0.3745, 0.8684, 0.4201, 0.8574, 0.4205, 0.6316, 0.7991, 0.6096, 0.7987, 0.6082, 0.7592, 0.6302, 0.7597, 0.5986, 0.7984, 0.5876, 0.7982, 0.5861, 0.7587, 0.5972, 0.759, 0.7976, 0.8735, 0.7756, 0.8738, 0.776, 0.8321, 0.7981, 0.8371, 0.7645, 0.8739, 0.7535, 0.874, 0.754, 0.8324, 0.765, 0.8322, 0.06581, 0.8559, 0.06422, 0.8337, 0.0929, 0.8337, 0.09452, 0.8559, 0.06398, 0.8227, 0.06375, 0.8116, 0.09243, 0.8116, 0.09267, 0.8226, 0.5162, 0.4099, 0.5159, 0.4319, 0.4554, 0.4321, 0.4558, 0.4101, 0.5157, 0.443, 0.5156, 0.454, 0.4551, 0.4541, 0.4553, 0.4431, 0.1091, 0.07349, 0.08713, 0.07192, 0.08749, 0.01113, 0.1093, 0.0127, 0.07617, 0.07113, 0.06521, 0.07034, 0.06564, 0.009564, 0.07657, 0.01035, 0.7718, 0.4346, 0.7499, 0.4354, 0.7506, 0.3746, 0.7725, 0.3738, 0.7389, 0.4358, 0.7279, 0.4362, 0.7287, 0.3754, 0.7397, 0.375, 0.7714, 0.6461, 0.7494, 0.6472, 0.7502, 0.5922, 0.7721, 0.5911, 0.7384, 0.6478, 0.7274, 0.6483, 0.7283, 0.5932, 0.7393, 0.5927, 0.7724, 0.5726, 0.7506, 0.5735, 0.7497, 0.5149, 0.7716, 0.514, 0.7396, 0.5739, 0.7287, 0.5743, 0.7278, 0.5157, 0.7387, 0.5153, 0.7716, 0.514, 0.7497, 0.5149, 0.7499, 0.4354, 0.7718, 0.4346, 0.7387, 0.5153, 0.7278, 0.5157, 0.7279, 0.4362, 0.7389, 0.4358, 0.6545, 0.409, 0.6542, 0.431, 0.5953, 0.4316, 0.5957, 0.4095, 0.654, 0.442, 0.6538, 0.453, 0.595, 0.4536, 0.5952, 0.4426, 0.5957, 0.4095, 0.5953, 0.4316, 0.5159, 0.4319, 0.5162, 0.4099, 0.5952, 0.4426, 0.595, 0.4536, 0.5156, 0.454, 0.5157, 0.443, 0.04335, 0.1484, 0.06531, 0.15, 0.06378, 0.1928, 0.04192, 0.191, 0.07628, 0.1508, 0.08726, 0.1516, 0.08574, 0.1944, 0.07476, 0.1936, 0.7716, 0.7243, 0.7495, 0.7254, 0.7494, 0.6472, 0.7714, 0.6461, 0.7385, 0.726, 0.7275, 0.7265, 0.7274, 0.6483, 0.7384, 0.6478, 0.1092, 0.1532, 0.08726, 0.1516, 0.08713, 0.07192, 0.1091, 0.07349, 0.07628, 0.1508, 0.06531, 0.15, 0.06521, 0.07034, 0.07617, 0.07113, 0.08726, 0.1516, 0.07628, 0.1508, 0.07617, 0.07113, 0.08713, 0.07192, 0.7495, 0.7254, 0.7385, 0.726, 0.7384, 0.6478, 0.7494, 0.6472, 0.06531, 0.15, 0.07628, 0.1508, 0.07476, 0.1936, 0.06378, 0.1928, 0.5953, 0.4316, 0.5952, 0.4426, 0.5157, 0.443, 0.5159, 0.4319, 0.6542, 0.431, 0.654, 0.442, 0.5952, 0.4426, 0.5953, 0.4316, 0.7497, 0.5149, 0.7387, 0.5153, 0.7389, 0.4358, 0.7499, 0.4354, 0.7506, 0.5735, 0.7396, 0.5739, 0.7387, 0.5153, 0.7497, 0.5149, 0.7494, 0.6472, 0.7384, 0.6478, 0.7393, 0.5927, 0.7502, 0.5922, 0.7499, 0.4354, 0.7389, 0.4358, 0.7397, 0.375, 0.7506, 0.3746, 0.08713, 0.07192, 0.07617, 0.07113, 0.07657, 0.01035, 0.08749, 0.01113, 0.5159, 0.4319, 0.5157, 0.443, 0.4553, 0.4431, 0.4554, 0.4321, 0.06422, 0.8337, 0.06398, 0.8227, 0.09267, 0.8226, 0.0929, 0.8337, 0.7756, 0.8738, 0.7645, 0.8739, 0.765, 0.8322, 0.776, 0.8321, 0.6096, 0.7987, 0.5986, 0.7984, 0.5972, 0.759, 0.6082, 0.7592, 0.8472, 0.3752, 0.8582, 0.3749, 0.8574, 0.4205, 0.8464, 0.4208, 0.6075, 0.7302, 0.5965, 0.7299, 0.5965, 0.7001, 0.6075, 0.7004, 0.06274, 0.2236, 0.07373, 0.2244, 0.07317, 0.255, 0.06218, 0.2542, 0.846, 0.4536, 0.857, 0.4533, 0.8568, 0.4838, 0.8458, 0.4842, 0.8464, 0.4208, 0.8574, 0.4205, 0.857, 0.4533, 0.846, 0.4536, 0.06378, 0.1928, 0.07476, 0.1936, 0.07373, 0.2244, 0.06274, 0.2236, 0.6082, 0.7592, 0.5972, 0.759, 0.5965, 0.7299, 0.6075, 0.7302, 0.776, 0.8321, 0.765, 0.8322, 0.765, 0.8061, 0.776, 0.806, 0.3343, 0.7394, 0.3475, 0.7403, 0.3388, 0.8841, 0.3241, 0.871, 0.0929, 0.8337, 0.09267, 0.8226, 0.1054, 0.8227, 0.1056, 0.8338, 0.6075, 0.7004, 0.5965, 0.7001, 0.5966, 0.6884, 0.6077, 0.6886, 0.06218, 0.2542, 0.07317, 0.255, 0.07308, 0.2665, 0.06208, 0.2657, 0.8458, 0.4842, 0.8568, 0.4838, 0.8568, 0.4954, 0.8458, 0.4958, 0.08142, 0.4187, 0.06555, 0.4219, 0.06857, 0.367, 0.08423, 0.3676, 0.5217, 0.7117, 0.5068, 0.7158, 0.5013, 0.6584, 0.5166, 0.6589, 0.05759, 0.3162, 0.07062, 0.3177, 0.06857, 0.367, 0.05333, 0.3653, 0.2137, 0.5211, 0.2005, 0.522, 0.1914, 0.3734, 0.2078, 0.3842, 0.483, 0.618, 0.4963, 0.6149, 0.5013, 0.6584, 0.4857, 0.6619, 0.2004, 0.8058, 0.2004, 0.8168, 0.1417, 0.8178, 0.1516, 0.8045, 0.723, 0.2358, 0.7362, 0.2357, 0.7362, 0.271, 0.723, 0.2711, 0.6077, 0.6886, 0.5966, 0.6884, 0.5988, 0.6147, 0.6098, 0.6152, 0.06208, 0.2657, 0.07308, 0.2665, 0.07062, 0.3177, 0.05759, 0.3162, 0.7486, 0.3251, 0.7377, 0.3304, 0.7362, 0.271, 0.7495, 0.2709, 0.6308, 0.2417, 0.6418, 0.2354, 0.6408, 0.3005, 0.6276, 0.3003, 0.6541, 0.3355, 0.6409, 0.3353, 0.6408, 0.3005, 0.6541, 0.3007, 0.7535, 0.9632, 0.7425, 0.9631, 0.7426, 0.8902, 0.7535, 0.8967, 0.5321, 0.8189, 0.5179, 0.8322, 0.5123, 0.7737, 0.5269, 0.7651, 0.5269, 0.7651, 0.5123, 0.7737, 0.5068, 0.7158, 0.5217, 0.7117, 0.07572, 0.5223, 0.05941, 0.5333, 0.06249, 0.4774, 0.07858, 0.4703, 0.07858, 0.4703, 0.06249, 0.4774, 0.06555, 0.4219, 0.08142, 0.4187, 0.05941, 0.5333, 0.04482, 0.5201, 0.04769, 0.468, 0.06249, 0.4774, 0.06249, 0.4774, 0.04769, 0.468, 0.05052, 0.4164, 0.06555, 0.4219, 0.1081, 0.504, 0.07572, 0.5223, 0.07858, 0.4703, 0.1105, 0.4586, 0.1105, 0.4586, 0.07858, 0.4703, 0.08142, 0.4187, 0.1129, 0.4137, 0.5179, 0.8322, 0.5013, 0.8219, 0.4961, 0.7681, 0.5123, 0.7737, 0.5123, 0.7737, 0.4961, 0.7681, 0.4909, 0.7148, 0.5068, 0.7158, 0.5474, 0.797, 0.5321, 0.8189, 0.5269, 0.7651, 0.5474, 0.7502, 0.5474, 0.7502, 0.5269, 0.7651, 0.5217, 0.7117, 0.5474, 0.7038, 0.3913, 0.1834, 0.3803, 0.2037, 0.3498, 0.1465, 0.363, 0.1222, 0.3803, 0.2037, 0.3696, 0.2232, 0.3369, 0.17, 0.3498, 0.1465, 0.5056, 0.123, 0.5162, 0.1424, 0.4838, 0.1963, 0.4711, 0.1731, 0.5162, 0.1424, 0.5269, 0.1619, 0.4967, 0.2198, 0.4838, 0.1963, 0.2444, 0.1839, 0.2335, 0.2036, 0.2031, 0.1458, 0.2161, 0.1222, 0.2335, 0.2036, 0.2228, 0.2231, 0.1902, 0.1693, 0.2031, 0.1458, 0.3587, 0.4879, 0.3695, 0.5067, 0.337, 0.5599, 0.3241, 0.5372, 0.3695, 0.5067, 0.3802, 0.5263, 0.3499, 0.5833, 0.337, 0.5599, 0.4711, 0.1731, 0.4838, 0.1963, 0.4642, 0.2672, 0.4548, 0.2225, 0.4838, 0.1963, 0.4967, 0.2198, 0.4738, 0.3123, 0.4642, 0.2672, 0.3241, 0.5372, 0.337, 0.5599, 0.3173, 0.6307, 0.3078, 0.5858, 0.337, 0.5599, 0.3499, 0.5833, 0.3268, 0.676, 0.3173, 0.6307, 0.363, 0.1222, 0.3498, 0.1465, 0.327, 0.05375, 0.3368, 0.007994, 0.3498, 0.1465, 0.3369, 0.17, 0.3174, 0.09908, 0.327, 0.05375, 0.5013, 0.8219, 0.4684, 0.8047, 0.4638, 0.7584, 0.4961, 0.7681, 0.4961, 0.7681, 0.4638, 0.7584, 0.4593, 0.7125, 0.4909, 0.7148, 0.04482, 0.5201, 0.02885, 0.4983, 0.02677, 0.4526, 0.04769, 0.468, 0.04769, 0.468, 0.02677, 0.4526, 0.0247, 0.4074, 0.05052, 0.4164, 0.3909, 0.1952, 0.3799, 0.2155, 0.3803, 0.2037, 0.3913, 0.1834, 0.3799, 0.2155, 0.3691, 0.2351, 0.3696, 0.2232, 0.3803, 0.2037, 0.2439, 0.1957, 0.2331, 0.2154, 0.2335, 0.2036, 0.2444, 0.1839, 0.2331, 0.2154, 0.2224, 0.2349, 0.2228, 0.2231, 0.2335, 0.2036, 0.2161, 0.1222, 0.2031, 0.1458, 0.18, 0.05347, 0.1897, 0.007994, 0.2031, 0.1458, 0.1902, 0.1693, 0.1704, 0.09853, 0.18, 0.05347, 0.2648, 0.2565, 0.2555, 0.2762, 0.2355, 0.2455, 0.2461, 0.2258, 0.2555, 0.2762, 0.2463, 0.2958, 0.225, 0.265, 0.2355, 0.2455, 0.3837, 0.4152, 0.393, 0.434, 0.3717, 0.4648, 0.3611, 0.446, 0.393, 0.434, 0.4022, 0.4536, 0.3822, 0.4843, 0.3717, 0.4648, 0.5305, 0.05015, 0.5396, 0.0696, 0.5187, 0.1, 0.5083, 0.08063, 0.5396, 0.0696, 0.5488, 0.08923, 0.5292, 0.1196, 0.5187, 0.1, 0.4117, 0.256, 0.4022, 0.2764, 0.3825, 0.2461, 0.3933, 0.2257, 0.4022, 0.2764, 0.393, 0.2961, 0.372, 0.2657, 0.3825, 0.2461, 0.3611, 0.446, 0.3717, 0.4648, 0.3691, 0.4949, 0.3583, 0.4762, 0.3717, 0.4648, 0.3822, 0.4843, 0.3798, 0.5144, 0.3691, 0.4949, 0.3933, 0.2257, 0.3825, 0.2461, 0.3799, 0.2155, 0.3909, 0.1952, 0.3825, 0.2461, 0.372, 0.2657, 0.3691, 0.2351, 0.3799, 0.2155, 0.2461, 0.2258, 0.2355, 0.2455, 0.2331, 0.2154, 0.2439, 0.1957, 0.2355, 0.2455, 0.225, 0.265, 0.2224, 0.2349, 0.2331, 0.2154, 0.09314, 0.7896, 0.1141, 0.778, 0.1257, 0.7795, 0.1047, 0.7896, 0.3691, 0.4949, 0.3798, 0.5144, 0.3802, 0.5263, 0.3695, 0.5067, 0.5051, 0.1112, 0.5158, 0.1306, 0.5162, 0.1424, 0.5056, 0.123, 0.5158, 0.1306, 0.5265, 0.1502, 0.5269, 0.1619, 0.5162, 0.1424, 0.5633, 0.007994, 0.5705, 0.02751, 0.5396, 0.0696, 0.5305, 0.05015, 0.5705, 0.02751, 0.5778, 0.04722, 0.5488, 0.08923, 0.5396, 0.0696, 0.4164, 0.373, 0.4237, 0.3925, 0.393, 0.434, 0.3837, 0.4152, 0.4237, 0.3925, 0.431, 0.4122, 0.4022, 0.4536, 0.393, 0.434, 0.4388, 0.2979, 0.4314, 0.3178, 0.4022, 0.2764, 0.4117, 0.256, 0.4314, 0.3178, 0.4241, 0.3375, 0.393, 0.2961, 0.4022, 0.2764, 0.5083, 0.08063, 0.5187, 0.1, 0.5158, 0.1306, 0.5051, 0.1112, 0.5187, 0.1, 0.5292, 0.1196, 0.5265, 0.1502, 0.5158, 0.1306, 0.01182, 0.888, 0.02084, 0.8904, 0.02074, 0.9035, 0.01623, 0.9023, 0.02084, 0.8904, 0.02995, 0.8929, 0.02529, 0.9047, 0.02074, 0.9035, 0.9514, 0.2486, 0.9398, 0.2514, 0.9321, 0.2368, 0.938, 0.2354, 0.9398, 0.2514, 0.9283, 0.2543, 0.9264, 0.2383, 0.9321, 0.2368, 0.6785, 0.8846, 0.6907, 0.887, 0.6897, 0.903, 0.6835, 0.9018, 0.6907, 0.887, 0.7031, 0.8894, 0.6958, 0.9042, 0.6897, 0.903, 0.4375, 0.9147, 0.4375, 0.9212, 0.4334, 0.922, 0.4334, 0.9166, 0.4375, 0.9212, 0.4375, 0.9275, 0.4334, 0.9274, 0.4334, 0.922, 0.2791, 0.9616, 0.2791, 0.9561, 0.2831, 0.957, 0.2831, 0.9634, 0.2791, 0.9561, 0.2791, 0.9507, 0.2831, 0.9507, 0.2831, 0.957, 0.3436, 0.9418, 0.3433, 0.9297, 0.3721, 0.9288, 0.3721, 0.9433, 0.3433, 0.9297, 0.3429, 0.9178, 0.3721, 0.9144, 0.3721, 0.9288, 0.00845, 0.778, 0.01694, 0.7803, 0.01998, 0.8136, 0.009924, 0.8108, 0.01694, 0.7803, 0.02551, 0.7826, 0.03013, 0.8163, 0.01998, 0.8136, 0.8694, 0.1271, 0.86, 0.1302, 0.856, 0.09757, 0.8673, 0.09395, 0.86, 0.1302, 0.8507, 0.1332, 0.8449, 0.1012, 0.856, 0.09757, 0.9072, 0.5547, 0.9075, 0.5428, 0.9374, 0.5465, 0.9374, 0.5608, 0.9075, 0.5428, 0.9078, 0.5309, 0.9374, 0.5322, 0.9374, 0.5465, 0.007987, 0.8422, 0.01781, 0.8449, 0.02084, 0.8904, 0.01182, 0.888, 0.01781, 0.8449, 0.02774, 0.8476, 0.02995, 0.8929, 0.02084, 0.8904, 0.9491, 0.2957, 0.9363, 0.2989, 0.9398, 0.2514, 0.9514, 0.2486, 0.9363, 0.2989, 0.9236, 0.302, 0.9283, 0.2543, 0.9398, 0.2514, 0.6705, 0.8369, 0.6841, 0.8396, 0.6907, 0.887, 0.6785, 0.8846, 0.6841, 0.8396, 0.6979, 0.8422, 0.7031, 0.8894, 0.6907, 0.887, 0.8608, 0.0628, 0.8497, 0.06635, 0.8495, 0.02098, 0.8595, 0.01776, 0.8497, 0.06635, 0.8387, 0.06987, 0.8396, 0.02417, 0.8495, 0.02098, 0.8595, 0.01776, 0.8495, 0.02098, 0.8433, 0.009603, 0.8483, 0.007994, 0.8495, 0.02098, 0.8396, 0.02417, 0.8383, 0.0112, 0.8433, 0.009603, 0.009924, 0.8108, 0.01998, 0.8136, 0.01781, 0.8449, 0.007987, 0.8422, 0.01998, 0.8136, 0.03013, 0.8163, 0.02774, 0.8476, 0.01781, 0.8449, 0.9514, 0.3261, 0.9384, 0.3293, 0.9363, 0.2989, 0.9491, 0.2957, 0.9384, 0.3293, 0.9255, 0.3325, 0.9236, 0.302, 0.9363, 0.2989, 0.6738, 0.806, 0.6875, 0.8087, 0.6841, 0.8396, 0.6705, 0.8369, 0.6875, 0.8087, 0.7015, 0.8115, 0.6979, 0.8422, 0.6841, 0.8396, 0.8673, 0.09395, 0.856, 0.09757, 0.8497, 0.06635, 0.8608, 0.0628, 0.856, 0.09757, 0.8449, 0.1012, 0.8387, 0.06987, 0.8497, 0.06635, 0.6268, 0.1851, 0.6235, 0.1753, 0.6293, 0.1749, 0.6337, 0.1882, 0.6235, 0.1753, 0.6203, 0.1656, 0.625, 0.1618, 0.6293, 0.1749, 0.6092, 0.1567, 0.6129, 0.168, 0.6069, 0.1674, 0.6012, 0.1503, 0.6129, 0.168, 0.6167, 0.1793, 0.6126, 0.1847, 0.6069, 0.1674, 0.7928, 0.191, 0.7966, 0.1795, 0.8005, 0.1849, 0.7948, 0.2024, 0.7966, 0.1795, 0.8003, 0.1682, 0.8062, 0.1677, 0.8005, 0.1849, 0.7963, 0.1563, 0.7931, 0.1659, 0.7887, 0.162, 0.793, 0.149, 0.7931, 0.1659, 0.7899, 0.1755, 0.7843, 0.1751, 0.7887, 0.162, 0.6337, 0.1882, 0.6293, 0.1749, 0.6488, 0.1631, 0.6515, 0.1712, 0.6293, 0.1749, 0.625, 0.1618, 0.6462, 0.155, 0.6488, 0.1631, 0.1242, 0.2101, 0.1242, 0.1908, 0.1449, 0.1857, 0.1449, 0.2028, 0.1242, 0.1908, 0.1242, 0.1718, 0.1449, 0.1687, 0.1449, 0.1857, 0.6711, 0.783, 0.6709, 0.7648, 0.6912, 0.7681, 0.6915, 0.7885, 0.6709, 0.7648, 0.6707, 0.7467, 0.6909, 0.7479, 0.6912, 0.7681, 0.7623, 0.1714, 0.765, 0.1632, 0.7843, 0.1751, 0.78, 0.1884, 0.765, 0.1632, 0.7677, 0.1552, 0.7887, 0.162, 0.7843, 0.1751, 0.7888, 0.7834, 0.7722, 0.7868, 0.772, 0.7658, 0.7886, 0.7631, 0.7886, 0.7631, 0.772, 0.7658, 0.7718, 0.745, 0.7885, 0.7429, 0.008227, 0.193, 0.008146, 0.1759, 0.02706, 0.1835, 0.02717, 0.2027, 0.008146, 0.1759, 0.008066, 0.1588, 0.02695, 0.1646, 0.02706, 0.1835, 0.1874, 0.7287, 0.1919, 0.7152, 0.2074, 0.7261, 0.2016, 0.7436, 0.1919, 0.7152, 0.1963, 0.7019, 0.2131, 0.7088, 0.2074, 0.7261, 0.1706, 0.7119, 0.1735, 0.7033, 0.1919, 0.7152, 0.1874, 0.7287, 0.1735, 0.7033, 0.1763, 0.6948, 0.1963, 0.7019, 0.1919, 0.7152, 0.03975, 0.7287, 0.03531, 0.7153, 0.05395, 0.7033, 0.05678, 0.7119, 0.03531, 0.7153, 0.0309, 0.7019, 0.05115, 0.6948, 0.05395, 0.7033, 0.02511, 0.7436, 0.01935, 0.7261, 0.03531, 0.7153, 0.03975, 0.7287, 0.01935, 0.7261, 0.01364, 0.7089, 0.0309, 0.7019, 0.03531, 0.7153, 0.7888, 0.7834, 0.7886, 0.7631, 0.808, 0.758, 0.8081, 0.7762, 0.7886, 0.7631, 0.7885, 0.7429, 0.8078, 0.7399, 0.808, 0.758, 0.6747, 0.1789, 0.6515, 0.1712, 0.6488, 0.1631, 0.6756, 0.1673, 0.6756, 0.1673, 0.6488, 0.1631, 0.6462, 0.155, 0.6765, 0.1558, 0.7623, 0.1714, 0.7391, 0.179, 0.7383, 0.1674, 0.765, 0.1632, 0.765, 0.1632, 0.7383, 0.1674, 0.7374, 0.1559, 0.7677, 0.1552, 0.7391, 0.179, 0.6747, 0.1789, 0.6756, 0.1673, 0.7383, 0.1674, 0.7383, 0.1674, 0.6756, 0.1673, 0.6765, 0.1558, 0.7374, 0.1559, 0.2918, 0.2984, 0.2845, 0.3182, 0.2555, 0.2762, 0.2648, 0.2565, 0.2845, 0.3182, 0.2772, 0.3379, 0.2463, 0.2958, 0.2555, 0.2762, 0.1242, 0.2101, 0.1094, 0.212, 0.1093, 0.1922, 0.1242, 0.1908, 0.1242, 0.1908, 0.1093, 0.1922, 0.1093, 0.1726, 0.1242, 0.1718, 0.04356, 0.2073, 0.02717, 0.2027, 0.02706, 0.1835, 0.04349, 0.1875, 0.04349, 0.1875, 0.02706, 0.1835, 0.02695, 0.1646, 0.04342, 0.1679, 0.7063, 0.79, 0.6915, 0.7885, 0.6912, 0.7681, 0.706, 0.769, 0.706, 0.769, 0.6912, 0.7681, 0.6909, 0.7479, 0.7058, 0.7482, 0.05678, 0.7119, 0.05395, 0.7033, 0.08226, 0.7078, 0.08131, 0.7201, 0.05395, 0.7033, 0.05115, 0.6948, 0.0832, 0.6957, 0.08226, 0.7078, 0.08131, 0.7201, 0.08226, 0.7078, 0.1451, 0.7078, 0.1461, 0.7201, 0.08226, 0.7078, 0.0832, 0.6957, 0.1442, 0.6957, 0.1451, 0.7078, 0.1461, 0.7201, 0.1451, 0.7078, 0.1735, 0.7033, 0.1706, 0.7119, 0.1451, 0.7078, 0.1442, 0.6957, 0.1763, 0.6948, 0.1735, 0.7033])
me_cube.materials.append(mat_material)
me_cube.materials.append(mat_material_001)
me_cube.materials.append(mat_material_002)
me_cube.materials.append(mat_crab)
me_cube.materials.append(mat_material_005)
me_cube.use_remesh_preserve_volume = False
me_cube.use_remesh_preserve_attributes = False
me_cube.use_mirror_vertex_groups = False
me_cube.update()
arm_armature = bpy.data.armatures.new('Armature')  # bones are not reproduced

# ---- objects
ob_armature = bpy.data.objects.new('Armature', arm_armature)
ob_cube = bpy.data.objects.new('Cube', me_cube)

# ---- transforms, parenting, visibility, modifiers, constraints
ob_armature.location = (0.004811, 0.02839, -0.4199)
ob_armature.scale = (1.0, 1.0, 0.7209)
ob_armature.show_in_front = True
ob_armature.lineart.crease_threshold = 0.0
ob_cube.parent = ob_armature
ob_cube.matrix_parent_inverse = Matrix(((1.0, 0.0, 0.0, -0.004811), (0.0, 1.0, 0.0, -0.02839), (0.0, 0.0, 1.387, 0.5824), (0.0, 0.0, 0.0, 1.0)))
ob_cube.location = (0.0, 0.0, 0.0)
ob_cube.scale = (1.821, 1.821, 1.151)
ob_cube.lock_rotations_4d = False
ob_cube.empty_display_type = 'ARROWS'
ob_cube.lineart.crease_threshold = 0.0
_vg = ob_cube.vertex_groups.new(name='Ctrl Bone')
_vg = ob_cube.vertex_groups.new(name='Torso')
_vg.add([4, 5, 6, 7, 80, 81, 82, 83, 84, 85, 86, 87, 88, 89, 90, 91, 92, 93, 94, 95, 96, 97, 98, 99, 100, 101, 102, 103, 104, 105, 106, 107, 108, 109, 110, 111, 112, 113, 114, 115, 116, 117, 118, 119, 120, 121, 122, 123, 124, 125, 126, 127, 128, 129, 130, 131, 132, 133, 134, 135, 136, 137, 138, 139, 140, 141, 142, 143, 144, 145, 146, 147, 148, 149, 150, 151, 152, 153, 154, 155, 156, 157, 158, 159, 532, 533, 534, 535, 536, 537, 538, 539, 540, 541, 542, 543, 544, 545, 546, 547, 548, 549, 550, 551, 552, 553, 554, 555, 556, 557, 558, 559], 1.0, 'REPLACE')
_vg = ob_cube.vertex_groups.new(name='head')
_vg.add([0, 1, 2, 3, 8, 9, 10, 11, 12, 13, 14, 15, 16, 17, 18, 19, 20, 21, 22, 23, 24, 25, 26, 27, 28, 29, 30, 31, 32, 33, 34, 35, 36, 37, 38, 39, 40, 41, 42, 43, 44, 45, 46, 47, 48, 49, 50, 51, 52, 53, 54, 55, 56, 57, 58, 59, 60, 61, 62, 63, 64, 65, 66, 67, 68, 69, 70, 71, 72, 73, 74, 75, 76, 77, 78, 79, 288, 289, 290, 291, 292, 293, 294, 295, 296, 297, 298, 299, 300, 301, 302, 303, 304, 305, 306, 307, 308, 309, 310, 311, 312, 313, 314, 315, 316, 317, 318, 319, 320, 321, 322, 323, 324, 325, 326, 327, 384, 385, 386, 387, 388, 389, 390, 391, 392, 393, 394, 395, 396, 397, 398, 399, 400, 401, 402, 403, 404, 405, 406, 407, 464, 465, 466, 467, 468, 469, 470, 471, 472, 473, 474, 475, 504, 505, 506, 507, 508, 509, 510, 511, 512, 513, 514, 515, 516, 517, 518, 519, 520, 521, 522, 523, 524, 525, 526, 527, 528, 529, 530, 531], 1.0, 'REPLACE')
_vg = ob_cube.vertex_groups.new(name='UpperArm.L')
_vg.add([8, 9, 24, 25, 328, 329, 332, 333, 384, 385, 400, 401, 408, 409, 412, 413, 464, 472, 476, 478, 508, 509, 510, 511, 596, 597, 598, 599], 1.0, 'REPLACE')
_vg = ob_cube.vertex_groups.new(name='LowerArm.L')
_vg.add([328, 329, 332, 333, 336, 337, 340, 341, 348, 349, 350, 351, 352, 353, 356, 357, 408, 409, 412, 413, 416, 417, 420, 421, 428, 429, 430, 431, 432, 433, 436, 437, 476, 478, 480, 482, 486, 487, 488, 490, 596, 597, 598, 599, 604, 605, 606, 607, 612, 613, 614, 615, 620, 621, 622, 623], 1.0, 'REPLACE')
_vg = ob_cube.vertex_groups.new(name='Finger.L')
_vg.add([352, 353, 356, 357, 360, 361, 364, 365, 368, 369, 370, 371, 432, 433, 436, 437, 440, 441, 444, 445, 448, 449, 450, 451, 488, 490, 492, 494, 496, 497, 620, 621, 622, 623, 628, 629, 630, 631, 632, 633, 634, 635, 640, 641, 642, 643, 650, 651], 1.0, 'REPLACE')
_vg = ob_cube.vertex_groups.new(name='Thumb.L')
for _i, _w in zip([352, 353, 368, 369, 376, 377, 380, 383, 432, 433, 450, 451, 456, 457, 460, 461, 488, 497, 500, 502, 620, 621, 622, 623, 632, 633, 634, 635], [1.0, 1.0, 1.0, 1.0, 1.0, 1.0, 1.0, 1.0, 1.0, 1.0, 1.0, 1.0, 1.0, 1.0, 1.0, 1.0, 1.0, 1.0, 1.0, 1.0, 0.6667, 0.3333, 0.6667, 0.3333, 0.6667, 0.3333, 0.3333, 0.6667]): _vg.add([_i], _w, 'REPLACE')
_vg = ob_cube.vertex_groups.new(name='SecondUpperLeg.L')
_vg.add([118, 119, 132, 133, 168, 169, 172, 173, 228, 229, 230, 231], 1.0, 'REPLACE')
_vg = ob_cube.vertex_groups.new(name='SecondLoweLeg.L')
_vg.add([168, 169, 172, 173, 200, 201, 204, 205], 1.0, 'REPLACE')
_vg = ob_cube.vertex_groups.new(name='FirstUpperLeg.L')
_vg.add([82, 83, 114, 115, 162, 163, 164, 165, 224, 225, 226, 227, 552, 553, 554, 555, 560, 561, 562, 563, 576, 577, 578, 579], 1.0, 'REPLACE')
_vg = ob_cube.vertex_groups.new(name='FirstLowerLeg.L')
_vg.add([162, 163, 164, 165, 194, 195, 196, 197, 560, 561, 562, 563, 568, 569, 570, 571], 1.0, 'REPLACE')
_vg = ob_cube.vertex_groups.new(name='ThidrUpperLeg.L')
_vg.add([94, 95, 136, 137, 176, 177, 178, 179, 232, 233, 234, 235], 1.0, 'REPLACE')
_vg = ob_cube.vertex_groups.new(name='ThirdLowerLeg.L')
_vg.add([176, 177, 178, 179, 208, 209, 210, 211], 1.0, 'REPLACE')
_vg = ob_cube.vertex_groups.new(name='FourthUpperLeg.L')
_vg.add([110, 111, 144, 147, 184, 185, 188, 189, 236, 237, 238, 239], 1.0, 'REPLACE')
_vg = ob_cube.vertex_groups.new(name='FourthLowerLeg.L')
_vg.add([184, 185, 188, 189, 216, 217, 220, 221], 1.0, 'REPLACE')
_vg = ob_cube.vertex_groups.new(name='UpperArm.R.001')
_vg.add([10, 11, 28, 29, 330, 331, 334, 335, 386, 387, 404, 405, 410, 411, 414, 415, 465, 474, 477, 479, 504, 505, 506, 507, 592, 593, 594, 595], 1.0, 'REPLACE')
_vg = ob_cube.vertex_groups.new(name='LowerArm.R.001')
_vg.add([330, 331, 334, 335, 338, 339, 342, 343, 344, 345, 346, 347, 354, 355, 358, 359, 410, 411, 414, 415, 418, 419, 422, 423, 424, 425, 426, 427, 434, 435, 438, 439, 477, 479, 481, 483, 484, 485, 489, 491, 592, 593, 594, 595, 600, 601, 602, 603, 608, 609, 610, 611, 616, 617, 618, 619], 1.0, 'REPLACE')
_vg = ob_cube.vertex_groups.new(name='Finger.R.001')
_vg.add([354, 355, 358, 359, 362, 363, 366, 367, 372, 373, 374, 375, 434, 435, 438, 439, 442, 443, 446, 447, 452, 453, 454, 455, 489, 491, 493, 495, 498, 499, 616, 617, 618, 619, 624, 625, 626, 627, 636, 637, 638, 639, 644, 645, 646, 647, 648, 649], 1.0, 'REPLACE')
_vg = ob_cube.vertex_groups.new(name='Thumb.R.001')
for _i, _w in zip([354, 355, 373, 375, 378, 379, 381, 382, 434, 435, 452, 453, 458, 459, 462, 463, 489, 498, 501, 503, 616, 617, 618, 619, 636, 637, 638, 639], [1.0, 1.0, 1.0, 1.0, 1.0, 1.0, 1.0, 1.0, 1.0, 1.0, 1.0, 1.0, 1.0, 1.0, 1.0, 1.0, 1.0, 1.0, 1.0, 1.0, 0.6667, 0.3333, 0.6667, 0.3333, 0.6667, 0.3333, 0.3333, 0.6667]): _vg.add([_i], _w, 'REPLACE')
_vg = ob_cube.vertex_groups.new(name='SecondUpperLeg.R.001')
_vg.add([126, 127, 134, 135, 170, 171, 174, 175, 248, 249, 250, 251], 1.0, 'REPLACE')
_vg = ob_cube.vertex_groups.new(name='SecondLoweLeg.R.001')
_vg.add([170, 171, 174, 175, 202, 203, 206, 207], 1.0, 'REPLACE')
_vg = ob_cube.vertex_groups.new(name='FirstUpperLeg.R.001')
_vg.add([86, 87, 122, 123, 160, 161, 166, 167, 252, 253, 254, 255, 556, 557, 558, 559, 564, 565, 566, 567, 580, 581, 582, 583], 1.0, 'REPLACE')
_vg = ob_cube.vertex_groups.new(name='FirstLowerLeg.R.001')
_vg.add([160, 161, 166, 167, 192, 193, 198, 199, 564, 565, 566, 567, 572, 573, 574, 575], 1.0, 'REPLACE')
_vg = ob_cube.vertex_groups.new(name='ThidrUpperLeg.R.001')
_vg.add([90, 91, 138, 139, 180, 181, 182, 183, 244, 245, 246, 247], 1.0, 'REPLACE')
_vg = ob_cube.vertex_groups.new(name='ThirdLowerLeg.R.001')
_vg.add([180, 181, 182, 183, 212, 213, 214, 215], 1.0, 'REPLACE')
_vg = ob_cube.vertex_groups.new(name='FourthUpperLeg.R.001')
_vg.add([106, 107, 148, 151, 186, 187, 190, 191, 240, 241, 242, 243], 1.0, 'REPLACE')
_vg = ob_cube.vertex_groups.new(name='FourthLowerLeg.R.001')
_vg.add([186, 187, 190, 191, 218, 219, 222, 223], 1.0, 'REPLACE')
_vg = ob_cube.vertex_groups.new(name='1stLeg IK.L')
for _i, _w in zip([162, 164, 165, 194, 195, 196, 197, 226, 258, 259, 260, 261, 560, 561, 562, 563, 568, 569, 570, 571, 578, 579, 584, 585, 586, 587], [0.02301, 0.1243, 0.08601, 0.08536, 0.05774, 0.8912, 0.7736, 0.0005051, 0.565, 0.1575, 0.9394, 0.9154, 0.09053, 0.05677, 0.05734, 0.02867, 0.6226, 0.354, 0.535, 0.2964, 0.0003367, 0.0001684, 0.8146, 0.6898, 0.6628, 0.4102]): _vg.add([_i], _w, 'REPLACE')
_vg = ob_cube.vertex_groups.new(name='FirstFoot.L')
_vg.add([194, 195, 196, 197, 258, 259, 260, 261, 568, 569, 570, 571, 584, 585, 586, 587], 1.0, 'REPLACE')
_vg = ob_cube.vertex_groups.new(name='2ndLeg IK.L')
for _i, _w in zip([168, 169, 200, 201, 229, 264, 265, 268, 269], [0.07321, 0.1557, 0.8891, 0.9736, 2.15e-05, 0.9584, 0.9383, 0.08888, 0.009367]): _vg.add([_i], _w, 'REPLACE')
_vg = ob_cube.vertex_groups.new(name='SecondFoot.L')
_vg.add([200, 204, 205, 264, 265, 268, 269], 1.0, 'REPLACE')
_vg = ob_cube.vertex_groups.new(name='3rd Leg IK.L')
for _i, _w in zip([176, 179, 208, 209, 210, 211, 272, 273, 274, 275], [0.07862, 0.02337, 0.894, 0.132, 0.05363, 0.8537, 0.8428, 0.09946, 0.05969, 0.706]): _vg.add([_i], _w, 'REPLACE')
_vg = ob_cube.vertex_groups.new(name='ThirdFoot.L')
_vg.add([208, 209, 210, 211, 272, 273, 274, 275], 1.0, 'REPLACE')
_vg = ob_cube.vertex_groups.new(name='4th Leg IK.L')
for _i, _w in zip([216, 220, 221, 280, 281, 284, 285], [0.0001968, 0.05104, 0.1066, 0.07975, 0.04495, 0.1639, 0.4267]): _vg.add([_i], _w, 'REPLACE')
_vg = ob_cube.vertex_groups.new(name='FourthFoot.L')
_vg.add([216, 217, 220, 221, 280, 281, 284, 285], 1.0, 'REPLACE')
_vg = ob_cube.vertex_groups.new(name='Knee 1st.L')
for _i, _w in zip([308, 309, 310, 311, 316, 317, 318, 319, 320, 321, 322, 323], [0.02366, 0.0244, 0.02282, 0.02287, 0.05024, 0.05438, 0.05379, 0.05013, 0.0468, 0.04772, 0.0575, 0.05318]): _vg.add([_i], _w, 'REPLACE')
_vg = ob_cube.vertex_groups.new(name='Knee 2nd.L')
_vg = ob_cube.vertex_groups.new(name='Knee 3rd.L')
_vg = ob_cube.vertex_groups.new(name='Knee 4th.L')
_vg = ob_cube.vertex_groups.new(name='LowerArm IK.L')
_vg = ob_cube.vertex_groups.new(name='Elbow.L')
_vg = ob_cube.vertex_groups.new(name='1stLeg IK.R.001')
for _i, _w in zip([160, 166, 167, 192, 193, 198, 199, 255, 256, 257, 262, 263, 564, 565, 566, 567, 572, 573, 574, 575, 580, 581, 588, 589, 590, 591], [0.02254, 0.07261, 0.1576, 0.03612, 0.09999, 0.8233, 0.8687, 0.01139, 0.1512, 0.7055, 0.9301, 0.9467, 0.05592, 0.03923, 0.1051, 0.05253, 0.5609, 0.2985, 0.6125, 0.3562, 0.003797, 0.007593, 0.6705, 0.4109, 0.8663, 0.7859]): _vg.add([_i], _w, 'REPLACE')
_vg = ob_cube.vertex_groups.new(name='FirstFoot.R.001')
_vg.add([192, 193, 198, 199, 256, 257, 262, 263, 572, 573, 574, 575, 588, 589, 590, 591], 1.0, 'REPLACE')
_vg = ob_cube.vertex_groups.new(name='2ndLeg IK.R.001')
for _i, _w in zip([170, 171, 202, 203, 266, 267, 270, 271], [0.1677, 0.06723, 0.9687, 0.8925, 0.9212, 0.9668, 0.0325, 0.06055]): _vg.add([_i], _w, 'REPLACE')
_vg = ob_cube.vertex_groups.new(name='SecondFoot.R.001')
_vg.add([202, 203, 206, 207, 266, 267, 270, 271], 1.0, 'REPLACE')
_vg = ob_cube.vertex_groups.new(name='3rd Leg IK.R.001')
for _i, _w in zip([180, 183, 212, 213, 214, 215, 276, 277, 278, 279], [0.03395, 0.06868, 0.8055, 0.0645, 0.1156, 0.8999, 0.6786, 0.08017, 0.08742, 0.7889]): _vg.add([_i], _w, 'REPLACE')
_vg = ob_cube.vertex_groups.new(name='ThirdFoot.R.001')
_vg.add([212, 213, 214, 215, 276, 277, 278, 279], 1.0, 'REPLACE')
_vg = ob_cube.vertex_groups.new(name='4th Leg IK.R.001')
_vg = ob_cube.vertex_groups.new(name='FourthFoot.R.001')
_vg.add([218, 219, 222, 223, 282, 283, 286, 287], 1.0, 'REPLACE')
_vg = ob_cube.vertex_groups.new(name='Knee 1st.R.001')
for _i, _w in zip([304, 305, 306, 307, 312, 313, 314, 315, 324, 325, 326, 327], [0.02121, 0.02182, 0.02052, 0.02037, 0.05234, 0.0471, 0.04688, 0.0522, 0.05122, 0.05616, 0.04382, 0.04348]): _vg.add([_i], _w, 'REPLACE')
_vg = ob_cube.vertex_groups.new(name='Knee 2nd.R.001')
_vg = ob_cube.vertex_groups.new(name='Knee 3rd.R.001')
_vg = ob_cube.vertex_groups.new(name='Knee 4th.R.001')
_vg = ob_cube.vertex_groups.new(name='LowerArm IK.R.001')
_vg = ob_cube.vertex_groups.new(name='Elbow.R.001')
_m = ob_cube.modifiers.new('Armature', 'ARMATURE')
_m.object = ob_armature

# ---- collection membership
col_collection_1.objects.link(ob_armature)
col_collection_1.objects.link(ob_cube)

# ---- scene / render settings (as saved in the file)
scene.frame_start = 1; scene.frame_end = 250; scene.frame_set(27)
scene.render.engine = 'CYCLES'
scene.render.image_settings.file_format = 'FFMPEG'
scene.render.resolution_x = 500
scene.render.resolution_y = 500
scene.render.fps = 30
scene.render.dither_intensity = 0.0
scene.render.use_border = True
scene.cycles.use_denoising = False
scene.cycles.samples = 128
scene.cycles.sampling_pattern = 'TABULATED_SOBOL'
scene.cycles.use_adaptive_sampling = False
scene.cycles.use_light_tree = False
scene.cycles.blur_glossy = 0.0
scene.cycles.sample_clamp_indirect = 0.0
scene.view_settings.view_transform = 'Standard'
bpy.context.view_layer.update()

# ---- added for rendering (the .blend has no active camera): camera
cam_auto = bpy.data.cameras.new('AutoCamera')
cam_auto.lens = 50.0
cam_auto.sensor_width = 36.0
cam_auto.clip_end = 1000.0
ob_auto_camera = bpy.data.objects.new('AutoCamera', cam_auto)
scene.collection.objects.link(ob_auto_camera)
ob_auto_camera.location = (17.9034, -18.0634, 11.8431)
ob_auto_camera.rotation_euler = (1.09748, -7.21219e-08, 0.694738)
scene.camera = ob_auto_camera
bpy.context.view_layer.update()
